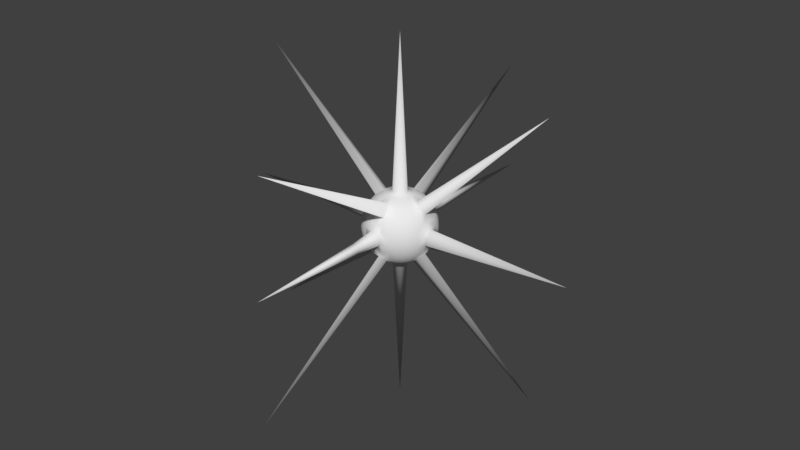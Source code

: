 # Source: space_mine.blend  (saved by Blender 2.79.0; exported with 4.5.12 LTS)
import bpy
from mathutils import Matrix  # noqa: F401  (used for matrix-valued properties, if any)

bpy.ops.wm.read_factory_settings(use_empty=True)
scene = bpy.context.scene
scene.name = 'Scene'

# ---- collections
col_collection_1 = bpy.data.collections.new('Collection 1'); scene.collection.children.link(col_collection_1)

# ---- world
world_world = bpy.data.worlds.new('World'); scene.world = world_world
world_world.color = (0.05088, 0.05088, 0.05088)
world_world.use_sun_shadow = False
world_world.sun_shadow_jitter_overblur = 0.0
world_world.cycles.sampling_method = 'MANUAL'

# ---- meshes
me_sphere = bpy.data.meshes.new('Sphere')
me_sphere.from_pydata([(0.03806, 0.1913, 0.9808), (0.07466, 0.3753, 0.9239), (0.1084, 0.5449, 0.8315), (0.1379, 0.6935, 0.7071), (0.1622, 0.8155, 0.5556), (0.1802, 0.9061, 0.3827), (0.1913, 0.9619, 0.1951), (0.1951, 0.9808, 7.55e-08), (0.1913, 0.9619, -0.1951), (0.1802, 0.9061, -0.3827), (0.1622, 0.8155, -0.5556), (0.1379, 0.6935, -0.7071), (0.1084, 0.5449, -0.8315), (0.07466, 0.3753, -0.9239), (0.03806, 0.1913, -0.9808), (0.07466, 0.1802, 0.9808), (0.1464, 0.3536, 0.9239), (0.2126, 0.5133, 0.8315), (0.2706, 0.6533, 0.7071), (0.3182, 0.7682, 0.5556), (0.3536, 0.8536, 0.3827), (0.3753, 0.9061, 0.1951), (0.3827, 0.9239, 7.55e-08), (0.3753, 0.9061, -0.1951), (0.3536, 0.8536, -0.3827), (0.3182, 0.7682, -0.5556), (0.2706, 0.6533, -0.7071), (0.2126, 0.5133, -0.8315), (0.1464, 0.3536, -0.9239), (0.07466, 0.1802, -0.9808), (0.1084, 0.1622, 0.9808), (0.2126, 0.3182, 0.9239), (0.3087, 0.4619, 0.8315), (0.3928, 0.5879, 0.7071), (0.4619, 0.6913, 0.5556), (0.5133, 0.7682, 0.3827), (0.5449, 0.8155, 0.1951), (0.5556, 0.8315, 7.55e-08), (0.5449, 0.8155, -0.1951), (0.5133, 0.7682, -0.3827), (0.4619, 0.6913, -0.5556), (0.3928, 0.5879, -0.7071), (0.3087, 0.4619, -0.8315), (0.2126, 0.3182, -0.9239), (0.1084, 0.1622, -0.9808), (0.1379, 0.1379, 0.9808), (0.2706, 0.2706, 0.9239), (0.3928, 0.3928, 0.8315), (0.5, 0.5, 0.7071), (0.5879, 0.5879, 0.5556), (0.6533, 0.6533, 0.3827), (0.6935, 0.6935, 0.1951), (0.7071, 0.7071, 7.55e-08), (0.6935, 0.6935, -0.1951), (0.6533, 0.6533, -0.3827), (0.5879, 0.5879, -0.5556), (0.5, 0.5, -0.7071), (0.3928, 0.3928, -0.8315), (0.2706, 0.2706, -0.9239), (0.1379, 0.1379, -0.9808), (0.1622, 0.1084, 0.9808), (0.3182, 0.2126, 0.9239), (0.4619, 0.3087, 0.8315), (0.5879, 0.3928, 0.7071), (0.6913, 0.4619, 0.5556), (0.7682, 0.5133, 0.3827), (0.8155, 0.5449, 0.1951), (0.8315, 0.5556, 7.55e-08), (0.8155, 0.5449, -0.1951), (0.7682, 0.5133, -0.3827), (0.6913, 0.4619, -0.5556), (0.5879, 0.3928, -0.7071), (0.4619, 0.3087, -0.8315), (0.3182, 0.2126, -0.9239), (0.1622, 0.1084, -0.9808), (0.1802, 0.07466, 0.9808), (0.3536, 0.1464, 0.9239), (0.5133, 0.2126, 0.8315), (0.6533, 0.2706, 0.7071), (0.7682, 0.3182, 0.5556), (0.8536, 0.3536, 0.3827), (0.9061, 0.3753, 0.1951), (0.9239, 0.3827, 7.55e-08), (0.9061, 0.3753, -0.1951), (0.8536, 0.3536, -0.3827), (0.7682, 0.3182, -0.5556), (0.6533, 0.2706, -0.7071), (0.5133, 0.2126, -0.8315), (0.3536, 0.1464, -0.9239), (0.1802, 0.07466, -0.9808), (0.1913, 0.03806, 0.9808), (0.3753, 0.07466, 0.9239), (0.5449, 0.1084, 0.8315), (0.6935, 0.1379, 0.7071), (0.8155, 0.1622, 0.5556), (0.9061, 0.1802, 0.3827), (0.9619, 0.1913, 0.1951), (0.9808, 0.1951, 7.55e-08), (0.9619, 0.1913, -0.1951), (0.9061, 0.1802, -0.3827), (0.8155, 0.1622, -0.5556), (0.6935, 0.1379, -0.7071), (0.5449, 0.1084, -0.8315), (0.3753, 0.07466, -0.9239), (0.1913, 0.03806, -0.9808), (-0.1913, 0.03806, 0.9808), (-0.3753, 0.07466, 0.9239), (-0.5449, 0.1084, 0.8315), (-0.6935, 0.1379, 0.7071), (-0.8155, 0.1622, 0.5556), (-0.9061, 0.1802, 0.3827), (-0.9619, 0.1913, 0.1951), (-0.9808, 0.1951, 7.55e-08), (-0.9619, 0.1913, -0.1951), (-0.9061, 0.1802, -0.3827), (-0.8155, 0.1622, -0.5556), (-0.6935, 0.1379, -0.7071), (-0.5449, 0.1084, -0.8315), (-0.3753, 0.07466, -0.9239), (-0.1913, 0.03806, -0.9808), (-0.1802, 0.07466, 0.9808), (-0.3536, 0.1464, 0.9239), (-0.5133, 0.2126, 0.8315), (-0.6533, 0.2706, 0.7071), (-0.7682, 0.3182, 0.5556), (-0.8536, 0.3536, 0.3827), (-0.9061, 0.3753, 0.1951), (-0.9239, 0.3827, 7.55e-08), (-0.9061, 0.3753, -0.1951), (-0.8536, 0.3536, -0.3827), (-0.7682, 0.3182, -0.5556), (-0.6533, 0.2706, -0.7071), (-0.5133, 0.2126, -0.8315), (-0.3536, 0.1464, -0.9239), (-0.1802, 0.07466, -0.9808), (-0.1622, 0.1084, 0.9808), (-0.3182, 0.2126, 0.9239), (-0.4619, 0.3087, 0.8315), (-0.5879, 0.3928, 0.7071), (-0.6913, 0.4619, 0.5556), (-0.7682, 0.5133, 0.3827), (-0.8155, 0.5449, 0.1951), (-0.8315, 0.5556, 7.55e-08), (-0.8155, 0.5449, -0.1951), (-0.7682, 0.5133, -0.3827), (-0.6913, 0.4619, -0.5556), (-0.5879, 0.3928, -0.7071), (-0.4619, 0.3087, -0.8315), (-0.3182, 0.2126, -0.9239), (-0.1622, 0.1084, -0.9808), (-0.1379, 0.1379, 0.9808), (-0.2706, 0.2706, 0.9239), (-0.3928, 0.3928, 0.8315), (-0.5, 0.5, 0.7071), (-0.5879, 0.5879, 0.5556), (-0.6533, 0.6533, 0.3827), (-0.6935, 0.6935, 0.1951), (-0.7071, 0.7071, 7.55e-08), (-0.6935, 0.6935, -0.1951), (-0.6533, 0.6533, -0.3827), (-0.5879, 0.5879, -0.5556), (-0.5, 0.5, -0.7071), (-0.3928, 0.3928, -0.8315), (-0.2706, 0.2706, -0.9239), (-0.1379, 0.1379, -0.9808), (-0.1084, 0.1622, 0.9808), (-0.2126, 0.3182, 0.9239), (-0.3087, 0.4619, 0.8315), (-0.3928, 0.5879, 0.7071), (-0.4619, 0.6913, 0.5556), (-0.5133, 0.7682, 0.3827), (-0.5449, 0.8155, 0.1951), (-0.5556, 0.8315, 7.55e-08), (-0.5449, 0.8155, -0.1951), (-0.5133, 0.7682, -0.3827), (-0.4619, 0.6913, -0.5556), (-0.3928, 0.5879, -0.7071), (-0.3087, 0.4619, -0.8315), (-0.2126, 0.3182, -0.9239), (-0.1084, 0.1622, -0.9808), (-0.07466, 0.1802, 0.9808), (-0.1464, 0.3536, 0.9239), (-0.2126, 0.5133, 0.8315), (-0.2706, 0.6533, 0.7071), (-0.3182, 0.7682, 0.5556), (-0.3536, 0.8536, 0.3827), (-0.3753, 0.9061, 0.1951), (-0.3827, 0.9239, 7.55e-08), (-0.3753, 0.9061, -0.1951), (-0.3536, 0.8536, -0.3827), (-0.3182, 0.7682, -0.5556), (-0.2706, 0.6533, -0.7071), (-0.2126, 0.5133, -0.8315), (-0.1464, 0.3536, -0.9239), (-0.07466, 0.1802, -0.9808), (-0.03806, 0.1913, 0.9808), (-0.07466, 0.3753, 0.9239), (-0.1084, 0.5449, 0.8315), (-0.1379, 0.6935, 0.7071), (-0.1622, 0.8155, 0.5556), (-0.1802, 0.9061, 0.3827), (-0.1913, 0.9619, 0.1951), (-0.1951, 0.9808, 7.55e-08), (-0.1913, 0.9619, -0.1951), (-0.1802, 0.9061, -0.3827), (-0.1622, 0.8155, -0.5556), (-0.1379, 0.6935, -0.7071), (-0.1084, 0.5449, -0.8315), (-0.07466, 0.3753, -0.9239), (-0.03806, 0.1913, -0.9808), (3.749e-08, 0.1951, 0.9808), (7.847e-08, 0.3827, 0.9239), (1.083e-07, 0.5556, 0.8315), (1.53e-07, 4.77, 3.048), (2.722e-07, 0.8315, 0.5556), (6.357e-08, 0.9239, 0.3827), (2.573e-07, 0.9808, 0.1951), (2.573e-07, 0.9808, -0.1951), (6.357e-08, 0.9239, -0.3827), (2.722e-07, 0.8315, -0.5556), (1.53e-07, 5.023, -3.38), (1.232e-07, 0.5556, -0.8315), (7.847e-08, 0.3827, -0.9239), (1.514e-08, 0.1951, -0.9808), (0.1932, 0.9714, 0.09755), (0.1932, 0.9714, -0.09755), (-0.1932, 0.9714, 0.09755), (-0.1932, 0.9714, -0.09755), (2.647e-07, 1.729, 0.09755), (2.647e-07, 1.729, -0.09755), (-0.09567, 0.9714, -0.1951), (-0.09754, 1.729, 7.55e-08), (-0.09567, 0.9714, 0.1951), (0.09567, 0.9714, -0.1951), (0.09755, 1.729, 7.55e-08), (0.09567, 0.9714, 0.1951), (-0.09661, 1.72, 0.09755), (-0.09661, 1.72, -0.09755), (0.09661, 1.72, 0.09755), (0.09661, 1.72, -0.09755), (-1.576e-06, 5.027, 7.451e-08), (0.0, 0.0, -5.136), (0.03806, -0.1913, 0.9808), (0.07466, -0.3753, 0.9239), (0.1084, -0.5449, 0.8315), (0.1379, -0.6935, 0.7071), (0.1622, -0.8155, 0.5556), (0.1802, -0.9061, 0.3827), (0.1913, -0.9619, 0.1951), (0.1951, -0.9808, 7.55e-08), (0.1913, -0.9619, -0.1951), (0.1802, -0.9061, -0.3827), (0.1622, -0.8155, -0.5556), (0.1379, -0.6935, -0.7071), (0.1084, -0.5449, -0.8315), (0.07466, -0.3753, -0.9239), (0.03806, -0.1913, -0.9808), (0.07466, -0.1802, 0.9808), (0.1464, -0.3536, 0.9239), (0.2126, -0.5133, 0.8315), (0.2706, -0.6533, 0.7071), (0.3182, -0.7682, 0.5556), (0.3536, -0.8536, 0.3827), (0.3753, -0.9061, 0.1951), (0.3827, -0.9239, 7.55e-08), (0.3753, -0.9061, -0.1951), (0.3536, -0.8536, -0.3827), (0.3182, -0.7682, -0.5556), (0.2706, -0.6533, -0.7071), (0.2126, -0.5133, -0.8315), (0.1464, -0.3536, -0.9239), (0.07466, -0.1802, -0.9808), (0.1084, -0.1622, 0.9808), (0.2126, -0.3182, 0.9239), (0.3087, -0.4619, 0.8315), (0.3928, -0.5879, 0.7071), (0.4619, -0.6913, 0.5556), (0.5133, -0.7682, 0.3827), (0.5449, -0.8155, 0.1951), (0.5556, -0.8315, 7.55e-08), (0.5449, -0.8155, -0.1951), (0.5133, -0.7682, -0.3827), (0.4619, -0.6913, -0.5556), (0.3928, -0.5879, -0.7071), (0.3087, -0.4619, -0.8315), (0.2126, -0.3182, -0.9239), (0.1084, -0.1622, -0.9808), (0.1379, -0.1379, 0.9808), (0.2706, -0.2706, 0.9239), (0.3928, -0.3928, 0.8315), (0.5, -0.5, 0.7071), (0.5879, -0.5879, 0.5556), (0.6533, -0.6533, 0.3827), (0.6935, -0.6935, 0.1951), (0.7071, -0.7071, 7.55e-08), (0.6935, -0.6935, -0.1951), (0.6533, -0.6533, -0.3827), (0.5879, -0.5879, -0.5556), (0.5, -0.5, -0.7071), (0.3928, -0.3928, -0.8315), (0.2706, -0.2706, -0.9239), (0.1379, -0.1379, -0.9808), (0.1622, -0.1084, 0.9808), (0.3182, -0.2126, 0.9239), (0.4619, -0.3087, 0.8315), (0.5879, -0.3928, 0.7071), (0.6913, -0.4619, 0.5556), (0.7682, -0.5133, 0.3827), (0.8155, -0.5449, 0.1951), (0.8315, -0.5556, 7.55e-08), (0.8155, -0.5449, -0.1951), (0.7682, -0.5133, -0.3827), (0.6913, -0.4619, -0.5556), (0.5879, -0.3928, -0.7071), (0.4619, -0.3087, -0.8315), (0.3182, -0.2126, -0.9239), (0.1622, -0.1084, -0.9808), (0.1802, -0.07466, 0.9808), (0.3536, -0.1464, 0.9239), (0.5133, -0.2126, 0.8315), (0.6533, -0.2706, 0.7071), (0.7682, -0.3182, 0.5556), (0.8536, -0.3536, 0.3827), (0.9061, -0.3753, 0.1951), (0.9239, -0.3827, 7.55e-08), (0.9061, -0.3753, -0.1951), (0.8536, -0.3536, -0.3827), (0.7682, -0.3182, -0.5556), (0.6533, -0.2706, -0.7071), (0.5133, -0.2126, -0.8315), (0.3536, -0.1464, -0.9239), (0.1802, -0.07466, -0.9808), (0.1913, -0.03806, 0.9808), (0.3753, -0.07466, 0.9239), (0.5449, -0.1084, 0.8315), (0.6935, -0.1379, 0.7071), (0.8155, -0.1622, 0.5556), (0.9061, -0.1802, 0.3827), (0.9619, -0.1913, 0.1951), (0.9808, -0.1951, 7.55e-08), (0.9619, -0.1913, -0.1951), (0.9061, -0.1802, -0.3827), (0.8155, -0.1622, -0.5556), (0.6935, -0.1379, -0.7071), (0.5449, -0.1084, -0.8315), (0.3753, -0.07466, -0.9239), (0.1913, -0.03806, -0.9808), (0.1951, 0.0, 0.9808), (0.3827, 0.0, 0.9239), (0.5556, 0.0, 0.8315), (4.232, 0.0, 3.995), (0.8315, 0.0, 0.5556), (0.9239, 0.0, 0.3827), (0.9808, 0.0, 0.1951), (5.0, 0.0, 7.55e-08), (0.9808, 0.0, -0.1951), (0.9239, 0.0, -0.3827), (0.8315, 0.0, -0.5556), (4.217, 0.0, -3.551), (0.5556, 0.0, -0.8315), (0.3827, 0.0, -0.9239), (0.1951, 0.0, -0.9808), (-1.247e-07, 0.0, 5.117), (-0.1951, 0.0, 0.9808), (-0.3827, 0.0, 0.9239), (-0.5556, 0.0, 0.8315), (-4.232, 0.0, 3.995), (-0.8315, 0.0, 0.5556), (-0.9239, 0.0, 0.3827), (-0.9808, 0.0, 0.1951), (-5.0, 0.0, 7.55e-08), (-0.9808, 0.0, -0.1951), (-0.9239, 0.0, -0.3827), (-0.8315, 0.0, -0.5556), (-4.217, 0.0, -3.551), (-0.5556, 0.0, -0.8315), (-0.3827, 0.0, -0.9239), (-0.1951, 0.0, -0.9808), (-0.1913, -0.03806, 0.9808), (-0.3753, -0.07466, 0.9239), (-0.5449, -0.1084, 0.8315), (-0.6935, -0.1379, 0.7071), (-0.8155, -0.1622, 0.5556), (-0.9061, -0.1802, 0.3827), (-0.9619, -0.1913, 0.1951), (-0.9808, -0.1951, 7.55e-08), (-0.9619, -0.1913, -0.1951), (-0.9061, -0.1802, -0.3827), (-0.8155, -0.1622, -0.5556), (-0.6935, -0.1379, -0.7071), (-0.5449, -0.1084, -0.8315), (-0.3753, -0.07466, -0.9239), (-0.1913, -0.03806, -0.9808), (-0.1802, -0.07466, 0.9808), (-0.3536, -0.1464, 0.9239), (-0.5133, -0.2126, 0.8315), (-0.6533, -0.2706, 0.7071), (-0.7682, -0.3182, 0.5556), (-0.8536, -0.3536, 0.3827), (-0.9061, -0.3753, 0.1951), (-0.9239, -0.3827, 7.55e-08), (-0.9061, -0.3753, -0.1951), (-0.8536, -0.3536, -0.3827), (-0.7682, -0.3182, -0.5556), (-0.6533, -0.2706, -0.7071), (-0.5133, -0.2126, -0.8315), (-0.3536, -0.1464, -0.9239), (-0.1802, -0.07466, -0.9808), (-0.1622, -0.1084, 0.9808), (-0.3182, -0.2126, 0.9239), (-0.4619, -0.3087, 0.8315), (-0.5879, -0.3928, 0.7071), (-0.6913, -0.4619, 0.5556), (-0.7682, -0.5133, 0.3827), (-0.8155, -0.5449, 0.1951), (-0.8315, -0.5556, 7.55e-08), (-0.8155, -0.5449, -0.1951), (-0.7682, -0.5133, -0.3827), (-0.6913, -0.4619, -0.5556), (-0.5879, -0.3928, -0.7071), (-0.4619, -0.3087, -0.8315), (-0.3182, -0.2126, -0.9239), (-0.1622, -0.1084, -0.9808), (-0.1379, -0.1379, 0.9808), (-0.2706, -0.2706, 0.9239), (-0.3928, -0.3928, 0.8315), (-0.5, -0.5, 0.7071), (-0.5879, -0.5879, 0.5556), (-0.6533, -0.6533, 0.3827), (-0.6935, -0.6935, 0.1951), (-0.7071, -0.7071, 7.55e-08), (-0.6935, -0.6935, -0.1951), (-0.6533, -0.6533, -0.3827), (-0.5879, -0.5879, -0.5556), (-0.5, -0.5, -0.7071), (-0.3928, -0.3928, -0.8315), (-0.2706, -0.2706, -0.9239), (-0.1379, -0.1379, -0.9808), (-0.1084, -0.1622, 0.9808), (-0.2126, -0.3182, 0.9239), (-0.3087, -0.4619, 0.8315), (-0.3928, -0.5879, 0.7071), (-0.4619, -0.6913, 0.5556), (-0.5133, -0.7682, 0.3827), (-0.5449, -0.8155, 0.1951), (-0.5556, -0.8315, 7.55e-08), (-0.5449, -0.8155, -0.1951), (-0.5133, -0.7682, -0.3827), (-0.4619, -0.6913, -0.5556), (-0.3928, -0.5879, -0.7071), (-0.3087, -0.4619, -0.8315), (-0.2126, -0.3182, -0.9239), (-0.1084, -0.1622, -0.9808), (-0.07466, -0.1802, 0.9808), (-0.1464, -0.3536, 0.9239), (-0.2126, -0.5133, 0.8315), (-0.2706, -0.6533, 0.7071), (-0.3182, -0.7682, 0.5556), (-0.3536, -0.8536, 0.3827), (-0.3753, -0.9061, 0.1951), (-0.3827, -0.9239, 7.55e-08), (-0.3753, -0.9061, -0.1951), (-0.3536, -0.8536, -0.3827), (-0.3182, -0.7682, -0.5556), (-0.2706, -0.6533, -0.7071), (-0.2126, -0.5133, -0.8315), (-0.1464, -0.3536, -0.9239), (-0.07466, -0.1802, -0.9808), (-0.03806, -0.1913, 0.9808), (-0.07466, -0.3753, 0.9239), (-0.1084, -0.5449, 0.8315), (-0.1379, -0.6935, 0.7071), (-0.1622, -0.8155, 0.5556), (-0.1802, -0.9061, 0.3827), (-0.1913, -0.9619, 0.1951), (-0.1951, -0.9808, 7.55e-08), (-0.1913, -0.9619, -0.1951), (-0.1802, -0.9061, -0.3827), (-0.1622, -0.8155, -0.5556), (-0.1379, -0.6935, -0.7071), (-0.1084, -0.5449, -0.8315), (-0.07466, -0.3753, -0.9239), (-0.03806, -0.1913, -0.9808), (3.749e-08, -0.1951, 0.9808), (7.847e-08, -0.3827, 0.9239), (1.083e-07, -0.5556, 0.8315), (1.53e-07, -4.77, 3.048), (2.722e-07, -0.8315, 0.5556), (6.357e-08, -0.9239, 0.3827), (2.573e-07, -0.9808, 0.1951), (2.573e-07, -0.9808, -0.1951), (6.357e-08, -0.9239, -0.3827), (2.722e-07, -0.8315, -0.5556), (1.53e-07, -5.023, -3.38), (1.232e-07, -0.5556, -0.8315), (7.847e-08, -0.3827, -0.9239), (1.514e-08, -0.1951, -0.9808), (0.1932, -0.9714, 0.09755), (0.1932, -0.9714, -0.09755), (-0.1932, -0.9714, 0.09755), (-0.1932, -0.9714, -0.09755), (2.647e-07, -1.729, 0.09755), (2.647e-07, -1.729, -0.09755), (-0.09567, -0.9714, -0.1951), (-0.09754, -1.729, 7.55e-08), (-0.09567, -0.9714, 0.1951), (0.09567, -0.9714, -0.1951), (0.09755, -1.729, 7.55e-08), (0.09567, -0.9714, 0.1951), (-0.09661, -1.72, 0.09755), (-0.09661, -1.72, -0.09755), (0.09661, -1.72, 0.09755), (0.09661, -1.72, -0.09755), (-1.576e-06, -5.027, 7.451e-08)], [], [(241, 223, 14), (239, 234, 7, 225), (211, 210, 0, 1), (218, 217, 233, 8, 9), (212, 211, 1, 2), (219, 218, 9, 10), (213, 212, 2, 3), (220, 219, 10, 11), (214, 213, 3, 4), (221, 220, 11, 12), (215, 214, 4, 5), (222, 221, 12, 13), (216, 215, 5, 6, 235), (223, 222, 13, 14), (238, 235, 224), (210, 362, 0), (14, 13, 28, 29), (7, 224, 6, 21, 22), (0, 362, 15), (241, 14, 29), (8, 225, 7, 22, 23), (1, 0, 15, 16), (9, 8, 23, 24), (2, 1, 16, 17), (10, 9, 24, 25), (3, 2, 17, 18), (11, 10, 25, 26), (4, 3, 18, 19), (12, 11, 26, 27), (5, 4, 19, 20), (13, 12, 27, 28), (6, 5, 20, 21), (18, 17, 32, 33), (26, 25, 40, 41), (19, 18, 33, 34), (27, 26, 41, 42), (20, 19, 34, 35), (28, 27, 42, 43), (21, 20, 35, 36), (29, 28, 43, 44), (22, 21, 36, 37), (15, 362, 30), (241, 29, 44), (23, 22, 37, 38), (16, 15, 30, 31), (24, 23, 38, 39), (17, 16, 31, 32), (25, 24, 39, 40), (37, 36, 51, 52), (30, 362, 45), (241, 44, 59), (38, 37, 52, 53), (31, 30, 45, 46), (39, 38, 53, 54), (32, 31, 46, 47), (40, 39, 54, 55), (33, 32, 47, 48), (41, 40, 55, 56), (34, 33, 48, 49), (42, 41, 56, 57), (35, 34, 49, 50), (43, 42, 57, 58), (36, 35, 50, 51), (44, 43, 58, 59), (56, 55, 70, 71), (49, 48, 63, 64), (57, 56, 71, 72), (50, 49, 64, 65), (58, 57, 72, 73), (51, 50, 65, 66), (59, 58, 73, 74), (52, 51, 66, 67), (45, 362, 60), (241, 59, 74), (53, 52, 67, 68), (46, 45, 60, 61), (54, 53, 68, 69), (47, 46, 61, 62), (55, 54, 69, 70), (48, 47, 62, 63), (241, 74, 89), (68, 67, 82, 83), (61, 60, 75, 76), (69, 68, 83, 84), (62, 61, 76, 77), (70, 69, 84, 85), (63, 62, 77, 78), (71, 70, 85, 86), (64, 63, 78, 79), (72, 71, 86, 87), (65, 64, 79, 80), (73, 72, 87, 88), (66, 65, 80, 81), (74, 73, 88, 89), (67, 66, 81, 82), (60, 362, 75), (87, 86, 101, 102), (80, 79, 94, 95), (88, 87, 102, 103), (81, 80, 95, 96), (89, 88, 103, 104), (82, 81, 96, 97), (75, 362, 90), (241, 89, 104), (83, 82, 97, 98), (76, 75, 90, 91), (84, 83, 98, 99), (77, 76, 91, 92), (85, 84, 99, 100), (78, 77, 92, 93), (86, 85, 100, 101), (79, 78, 93, 94), (91, 90, 347, 348), (99, 98, 355, 356), (92, 91, 348, 349), (100, 99, 356, 357), (93, 92, 349, 350), (101, 100, 357, 358), (94, 93, 350, 351), (102, 101, 358, 359), (95, 94, 351, 352), (103, 102, 359, 360), (96, 95, 352, 353), (104, 103, 360, 361), (97, 96, 353, 354), (90, 362, 347), (241, 104, 361), (98, 97, 354, 355), (373, 372, 114, 115), (366, 365, 107, 108), (374, 373, 115, 116), (367, 366, 108, 109), (375, 374, 116, 117), (368, 367, 109, 110), (376, 375, 117, 118), (369, 368, 110, 111), (377, 376, 118, 119), (370, 369, 111, 112), (363, 362, 105), (241, 377, 119), (371, 370, 112, 113), (364, 363, 105, 106), (372, 371, 113, 114), (365, 364, 106, 107), (119, 118, 133, 134), (112, 111, 126, 127), (105, 362, 120), (241, 119, 134), (113, 112, 127, 128), (106, 105, 120, 121), (114, 113, 128, 129), (107, 106, 121, 122), (115, 114, 129, 130), (108, 107, 122, 123), (116, 115, 130, 131), (109, 108, 123, 124), (117, 116, 131, 132), (110, 109, 124, 125), (118, 117, 132, 133), (111, 110, 125, 126), (123, 122, 137, 138), (131, 130, 145, 146), (124, 123, 138, 139), (132, 131, 146, 147), (125, 124, 139, 140), (133, 132, 147, 148), (126, 125, 140, 141), (134, 133, 148, 149), (127, 126, 141, 142), (120, 362, 135), (241, 134, 149), (128, 127, 142, 143), (121, 120, 135, 136), (129, 128, 143, 144), (122, 121, 136, 137), (130, 129, 144, 145), (142, 141, 156, 157), (135, 362, 150), (241, 149, 164), (143, 142, 157, 158), (136, 135, 150, 151), (144, 143, 158, 159), (137, 136, 151, 152), (145, 144, 159, 160), (138, 137, 152, 153), (146, 145, 160, 161), (139, 138, 153, 154), (147, 146, 161, 162), (140, 139, 154, 155), (148, 147, 162, 163), (141, 140, 155, 156), (149, 148, 163, 164), (161, 160, 175, 176), (154, 153, 168, 169), (162, 161, 176, 177), (155, 154, 169, 170), (163, 162, 177, 178), (156, 155, 170, 171), (164, 163, 178, 179), (157, 156, 171, 172), (150, 362, 165), (241, 164, 179), (158, 157, 172, 173), (151, 150, 165, 166), (159, 158, 173, 174), (152, 151, 166, 167), (160, 159, 174, 175), (153, 152, 167, 168), (165, 362, 180), (241, 179, 194), (173, 172, 187, 188), (166, 165, 180, 181), (174, 173, 188, 189), (167, 166, 181, 182), (175, 174, 189, 190), (168, 167, 182, 183), (176, 175, 190, 191), (169, 168, 183, 184), (177, 176, 191, 192), (170, 169, 184, 185), (178, 177, 192, 193), (171, 170, 185, 186), (179, 178, 193, 194), (172, 171, 186, 187), (184, 183, 198, 199), (192, 191, 206, 207), (185, 184, 199, 200), (193, 192, 207, 208), (186, 185, 200, 201), (194, 193, 208, 209), (187, 186, 201, 226, 202), (180, 362, 195), (241, 194, 209), (188, 187, 202, 227, 203), (181, 180, 195, 196), (189, 188, 203, 204), (182, 181, 196, 197), (190, 189, 204, 205), (183, 182, 197, 198), (191, 190, 205, 206), (231, 236, 240), (196, 195, 210, 211), (204, 203, 230, 217, 218), (197, 196, 211, 212), (205, 204, 218, 219), (198, 197, 212, 213), (206, 205, 219, 220), (199, 198, 213, 214), (207, 206, 220, 221), (200, 199, 214, 215), (208, 207, 221, 222), (201, 200, 215, 216, 232), (209, 208, 222, 223), (236, 232, 216, 228), (195, 362, 210), (241, 209, 223), (239, 229, 240), (202, 226, 236, 231), (226, 232, 236), (230, 237, 229, 217), (203, 227, 230), (227, 202, 231, 237), (234, 238, 224, 7), (229, 237, 240), (228, 216, 235, 238), (233, 239, 225), (217, 229, 239, 233), (234, 239, 240), (236, 228, 240), (228, 238, 240), (237, 231, 240), (238, 234, 240), (224, 235, 6), (232, 226, 201), (230, 227, 237), (225, 8, 233), (241, 256, 496), (512, 498, 249, 507), (484, 243, 242, 483), (491, 251, 250, 506, 490), (485, 244, 243, 484), (492, 252, 251, 491), (486, 245, 244, 485), (493, 253, 252, 492), (487, 246, 245, 486), (494, 254, 253, 493), (488, 247, 246, 487), (495, 255, 254, 494), (489, 508, 248, 247, 488), (496, 256, 255, 495), (511, 497, 508), (483, 242, 362), (256, 271, 270, 255), (249, 264, 263, 248, 497), (242, 257, 362), (241, 271, 256), (250, 265, 264, 249, 498), (243, 258, 257, 242), (251, 266, 265, 250), (244, 259, 258, 243), (252, 267, 266, 251), (245, 260, 259, 244), (253, 268, 267, 252), (246, 261, 260, 245), (254, 269, 268, 253), (247, 262, 261, 246), (255, 270, 269, 254), (248, 263, 262, 247), (260, 275, 274, 259), (268, 283, 282, 267), (261, 276, 275, 260), (269, 284, 283, 268), (262, 277, 276, 261), (270, 285, 284, 269), (263, 278, 277, 262), (271, 286, 285, 270), (264, 279, 278, 263), (257, 272, 362), (241, 286, 271), (265, 280, 279, 264), (258, 273, 272, 257), (266, 281, 280, 265), (259, 274, 273, 258), (267, 282, 281, 266), (279, 294, 293, 278), (272, 287, 362), (241, 301, 286), (280, 295, 294, 279), (273, 288, 287, 272), (281, 296, 295, 280), (274, 289, 288, 273), (282, 297, 296, 281), (275, 290, 289, 274), (283, 298, 297, 282), (276, 291, 290, 275), (284, 299, 298, 283), (277, 292, 291, 276), (285, 300, 299, 284), (278, 293, 292, 277), (286, 301, 300, 285), (298, 313, 312, 297), (291, 306, 305, 290), (299, 314, 313, 298), (292, 307, 306, 291), (300, 315, 314, 299), (293, 308, 307, 292), (301, 316, 315, 300), (294, 309, 308, 293), (287, 302, 362), (241, 316, 301), (295, 310, 309, 294), (288, 303, 302, 287), (296, 311, 310, 295), (289, 304, 303, 288), (297, 312, 311, 296), (290, 305, 304, 289), (241, 331, 316), (310, 325, 324, 309), (303, 318, 317, 302), (311, 326, 325, 310), (304, 319, 318, 303), (312, 327, 326, 311), (305, 320, 319, 304), (313, 328, 327, 312), (306, 321, 320, 305), (314, 329, 328, 313), (307, 322, 321, 306), (315, 330, 329, 314), (308, 323, 322, 307), (316, 331, 330, 315), (309, 324, 323, 308), (302, 317, 362), (329, 344, 343, 328), (322, 337, 336, 321), (330, 345, 344, 329), (323, 338, 337, 322), (331, 346, 345, 330), (324, 339, 338, 323), (317, 332, 362), (241, 346, 331), (325, 340, 339, 324), (318, 333, 332, 317), (326, 341, 340, 325), (319, 334, 333, 318), (327, 342, 341, 326), (320, 335, 334, 319), (328, 343, 342, 327), (321, 336, 335, 320), (333, 348, 347, 332), (341, 356, 355, 340), (334, 349, 348, 333), (342, 357, 356, 341), (335, 350, 349, 334), (343, 358, 357, 342), (336, 351, 350, 335), (344, 359, 358, 343), (337, 352, 351, 336), (345, 360, 359, 344), (338, 353, 352, 337), (346, 361, 360, 345), (339, 354, 353, 338), (332, 347, 362), (241, 361, 346), (340, 355, 354, 339), (373, 388, 387, 372), (366, 381, 380, 365), (374, 389, 388, 373), (367, 382, 381, 366), (375, 390, 389, 374), (368, 383, 382, 367), (376, 391, 390, 375), (369, 384, 383, 368), (377, 392, 391, 376), (370, 385, 384, 369), (363, 378, 362), (241, 392, 377), (371, 386, 385, 370), (364, 379, 378, 363), (372, 387, 386, 371), (365, 380, 379, 364), (392, 407, 406, 391), (385, 400, 399, 384), (378, 393, 362), (241, 407, 392), (386, 401, 400, 385), (379, 394, 393, 378), (387, 402, 401, 386), (380, 395, 394, 379), (388, 403, 402, 387), (381, 396, 395, 380), (389, 404, 403, 388), (382, 397, 396, 381), (390, 405, 404, 389), (383, 398, 397, 382), (391, 406, 405, 390), (384, 399, 398, 383), (396, 411, 410, 395), (404, 419, 418, 403), (397, 412, 411, 396), (405, 420, 419, 404), (398, 413, 412, 397), (406, 421, 420, 405), (399, 414, 413, 398), (407, 422, 421, 406), (400, 415, 414, 399), (393, 408, 362), (241, 422, 407), (401, 416, 415, 400), (394, 409, 408, 393), (402, 417, 416, 401), (395, 410, 409, 394), (403, 418, 417, 402), (415, 430, 429, 414), (408, 423, 362), (241, 437, 422), (416, 431, 430, 415), (409, 424, 423, 408), (417, 432, 431, 416), (410, 425, 424, 409), (418, 433, 432, 417), (411, 426, 425, 410), (419, 434, 433, 418), (412, 427, 426, 411), (420, 435, 434, 419), (413, 428, 427, 412), (421, 436, 435, 420), (414, 429, 428, 413), (422, 437, 436, 421), (434, 449, 448, 433), (427, 442, 441, 426), (435, 450, 449, 434), (428, 443, 442, 427), (436, 451, 450, 435), (429, 444, 443, 428), (437, 452, 451, 436), (430, 445, 444, 429), (423, 438, 362), (241, 452, 437), (431, 446, 445, 430), (424, 439, 438, 423), (432, 447, 446, 431), (425, 440, 439, 424), (433, 448, 447, 432), (426, 441, 440, 425), (438, 453, 362), (241, 467, 452), (446, 461, 460, 445), (439, 454, 453, 438), (447, 462, 461, 446), (440, 455, 454, 439), (448, 463, 462, 447), (441, 456, 455, 440), (449, 464, 463, 448), (442, 457, 456, 441), (450, 465, 464, 449), (443, 458, 457, 442), (451, 466, 465, 450), (444, 459, 458, 443), (452, 467, 466, 451), (445, 460, 459, 444), (457, 472, 471, 456), (465, 480, 479, 464), (458, 473, 472, 457), (466, 481, 480, 465), (459, 474, 473, 458), (467, 482, 481, 466), (460, 475, 499, 474, 459), (453, 468, 362), (241, 482, 467), (461, 476, 500, 475, 460), (454, 469, 468, 453), (462, 477, 476, 461), (455, 470, 469, 454), (463, 478, 477, 462), (456, 471, 470, 455), (464, 479, 478, 463), (504, 513, 509), (469, 484, 483, 468), (477, 491, 490, 503, 476), (470, 485, 484, 469), (478, 492, 491, 477), (471, 486, 485, 470), (479, 493, 492, 478), (472, 487, 486, 471), (480, 494, 493, 479), (473, 488, 487, 472), (481, 495, 494, 480), (474, 505, 489, 488, 473), (482, 496, 495, 481), (509, 501, 489, 505), (468, 483, 362), (241, 496, 482), (512, 513, 502), (475, 504, 509, 499), (499, 509, 505), (503, 490, 502, 510), (476, 503, 500), (500, 510, 504, 475), (507, 249, 497, 511), (502, 513, 510), (501, 511, 508, 489), (506, 498, 512), (490, 506, 512, 502), (507, 513, 512), (509, 513, 501), (501, 513, 511), (510, 513, 504), (511, 513, 507), (497, 248, 508), (505, 474, 499), (503, 510, 500), (498, 506, 250)])
me_sphere.polygons.foreach_set('use_smooth', [True] * 552)
_uv = me_sphere.uv_layers.new(name='UVMap')
_uv.uv.foreach_set('vector', [0.5647, 0.5226, 0.4858, 0.5874, 0.4747, 0.5707, 0.08596, 0.5026, 0.0883, 0.5136, 0.00417, 0.5271, 0.001472, 0.5167, 0.3234, 0.31, 0.3238, 0.2874, 0.3273, 0.2871, 0.3335, 0.3089, 0.6416, 0.1973, 0.6417, 0.2538, 0.614, 0.2531, 0.5877, 0.2491, 0.5931, 0.1988, 0.3224, 0.3462, 0.3234, 0.31, 0.3335, 0.3089, 0.3467, 0.3427, 0.6341, 0.1429, 0.6416, 0.1973, 0.5931, 0.1988, 0.5886, 0.147, 0.08544, 0.8059, 0.08544, 0.7168, 0.1398, 0.7038, 0.1706, 0.7995, 0.7312, 0.0978, 0.7312, 0.008064, 0.8173, 0.0003097, 0.8201, 0.1042, 0.08544, 0.8919, 0.08544, 0.8059, 0.1706, 0.7995, 0.168, 0.8992, 0.7312, 0.1901, 0.7312, 0.0978, 0.8201, 0.1042, 0.7878, 0.2038, 0.5075, 0.4052, 0.4554, 0.4205, 0.4407, 0.3777, 0.4895, 0.3612, 0.4946, 0.01954, 0.5412, 0.03612, 0.5294, 0.0612, 0.4879, 0.03653, 0.558, 0.3823, 0.5075, 0.4052, 0.4895, 0.3612, 0.5318, 0.336, 0.546, 0.3578, 0.4474, 0.009051, 0.4946, 0.01954, 0.4879, 0.03653, 0.4445, 0.01802, 0.08846, 0.5248, 0.008344, 0.5523, 0.004811, 0.5377, 0.6124, 0.6363, 0.5644, 0.7261, 0.594, 0.6287, 0.4445, 0.01802, 0.4879, 0.03653, 0.4787, 0.0512, 0.4401, 0.02623, 0.5715, 0.3003, 0.5528, 0.3196, 0.5318, 0.336, 0.5032, 0.3034, 0.5282, 0.273, 0.594, 0.6287, 0.5644, 0.7261, 0.5744, 0.6248, 0.5647, 0.5226, 0.4747, 0.5707, 0.467, 0.5523, 0.5877, 0.2491, 0.5812, 0.2754, 0.5715, 0.3003, 0.5282, 0.273, 0.5443, 0.2367, 0.3335, 0.3089, 0.3273, 0.2871, 0.3306, 0.2857, 0.342, 0.304, 0.5931, 0.1988, 0.5877, 0.2491, 0.5443, 0.2367, 0.5514, 0.1975, 0.3467, 0.3427, 0.3335, 0.3089, 0.342, 0.304, 0.362, 0.3256, 0.5886, 0.147, 0.5931, 0.1988, 0.5514, 0.1975, 0.5491, 0.1563, 0.388, 0.3704, 0.3467, 0.3427, 0.362, 0.3256, 0.3959, 0.3395, 0.5649, 0.0988, 0.5886, 0.147, 0.5491, 0.1563, 0.5354, 0.116, 0.4407, 0.3777, 0.388, 0.3704, 0.3959, 0.3395, 0.435, 0.3392, 0.5294, 0.0612, 0.5649, 0.0988, 0.5354, 0.116, 0.5111, 0.08011, 0.4895, 0.3612, 0.4407, 0.3777, 0.435, 0.3392, 0.4715, 0.3257, 0.4879, 0.03653, 0.5294, 0.0612, 0.5111, 0.08011, 0.4787, 0.0512, 0.5318, 0.336, 0.4895, 0.3612, 0.4715, 0.3257, 0.5032, 0.3034, 0.3959, 0.3395, 0.362, 0.3256, 0.3697, 0.3101, 0.398, 0.3154, 0.5354, 0.116, 0.5491, 0.1563, 0.5177, 0.1612, 0.5095, 0.1269, 0.435, 0.3392, 0.3959, 0.3395, 0.398, 0.3154, 0.4279, 0.311, 0.5111, 0.08011, 0.5354, 0.116, 0.5095, 0.1269, 0.4928, 0.09375, 0.4715, 0.3257, 0.435, 0.3392, 0.4279, 0.311, 0.4554, 0.2983, 0.4787, 0.0512, 0.5111, 0.08011, 0.4928, 0.09375, 0.4678, 0.06323, 0.5032, 0.3034, 0.4715, 0.3257, 0.4554, 0.2983, 0.4791, 0.2791, 0.4401, 0.02623, 0.4787, 0.0512, 0.4678, 0.06323, 0.4344, 0.03349, 0.5282, 0.273, 0.5032, 0.3034, 0.4791, 0.2791, 0.4979, 0.2547, 0.5744, 0.6248, 0.5644, 0.7261, 0.5544, 0.6248, 0.5647, 0.5226, 0.467, 0.5523, 0.4631, 0.5326, 0.5443, 0.2367, 0.5282, 0.273, 0.4979, 0.2547, 0.511, 0.2262, 0.342, 0.304, 0.3306, 0.2857, 0.3335, 0.2835, 0.3482, 0.2974, 0.5514, 0.1975, 0.5443, 0.2367, 0.511, 0.2262, 0.5178, 0.1947, 0.362, 0.3256, 0.342, 0.304, 0.3482, 0.2974, 0.3697, 0.3101, 0.5491, 0.1563, 0.5514, 0.1975, 0.5178, 0.1947, 0.5177, 0.1612, 0.4979, 0.2547, 0.4791, 0.2791, 0.4591, 0.2607, 0.4737, 0.2405, 0.5544, 0.6248, 0.5644, 0.7261, 0.5349, 0.6287, 0.5647, 0.5226, 0.4631, 0.5326, 0.4631, 0.5126, 0.511, 0.2262, 0.4979, 0.2547, 0.4737, 0.2405, 0.4842, 0.2172, 0.3482, 0.2974, 0.3335, 0.2835, 0.3357, 0.2808, 0.3522, 0.2903, 0.5178, 0.1947, 0.511, 0.2262, 0.4842, 0.2172, 0.4904, 0.1914, 0.3697, 0.3101, 0.3482, 0.2974, 0.3522, 0.2903, 0.3729, 0.2964, 0.5177, 0.1612, 0.5178, 0.1947, 0.4904, 0.1914, 0.4915, 0.1635, 0.398, 0.3154, 0.3697, 0.3101, 0.3729, 0.2964, 0.3965, 0.2964, 0.5095, 0.1269, 0.5177, 0.1612, 0.4915, 0.1635, 0.4868, 0.1339, 0.4279, 0.311, 0.398, 0.3154, 0.3965, 0.2964, 0.4199, 0.2897, 0.4928, 0.09375, 0.5095, 0.1269, 0.4868, 0.1339, 0.4753, 0.1036, 0.4554, 0.2983, 0.4279, 0.311, 0.4199, 0.2897, 0.4411, 0.2774, 0.4678, 0.06323, 0.4928, 0.09375, 0.4753, 0.1036, 0.4561, 0.07286, 0.4791, 0.2791, 0.4554, 0.2983, 0.4411, 0.2774, 0.4591, 0.2607, 0.4344, 0.03349, 0.4678, 0.06323, 0.4561, 0.07286, 0.4278, 0.03973, 0.4868, 0.1339, 0.4915, 0.1635, 0.4693, 0.1642, 0.4668, 0.1384, 0.4199, 0.2897, 0.3965, 0.2964, 0.393, 0.2811, 0.4115, 0.2731, 0.4753, 0.1036, 0.4868, 0.1339, 0.4668, 0.1384, 0.4588, 0.1106, 0.4411, 0.2774, 0.4199, 0.2897, 0.4115, 0.2731, 0.428, 0.2613, 0.4561, 0.07286, 0.4753, 0.1036, 0.4588, 0.1106, 0.4441, 0.08046, 0.4591, 0.2607, 0.4411, 0.2774, 0.428, 0.2613, 0.4421, 0.2466, 0.4278, 0.03973, 0.4561, 0.07286, 0.4441, 0.08046, 0.4204, 0.04498, 0.4737, 0.2405, 0.4591, 0.2607, 0.4421, 0.2466, 0.4535, 0.2293, 0.5349, 0.6287, 0.5644, 0.7261, 0.5164, 0.6363, 0.5647, 0.5226, 0.4631, 0.5126, 0.467, 0.493, 0.4842, 0.2172, 0.4737, 0.2405, 0.4535, 0.2293, 0.4621, 0.2097, 0.3522, 0.2903, 0.3357, 0.2808, 0.3373, 0.2778, 0.3543, 0.2831, 0.4904, 0.1914, 0.4842, 0.2172, 0.4621, 0.2097, 0.4675, 0.188, 0.3729, 0.2964, 0.3522, 0.2903, 0.3543, 0.2831, 0.3733, 0.2846, 0.4915, 0.1635, 0.4904, 0.1914, 0.4675, 0.188, 0.4693, 0.1642, 0.3965, 0.2964, 0.3729, 0.2964, 0.3733, 0.2846, 0.393, 0.2811, 0.5647, 0.5226, 0.467, 0.493, 0.4747, 0.4745, 0.4621, 0.2097, 0.4535, 0.2293, 0.4363, 0.2204, 0.4433, 0.2035, 0.3543, 0.2831, 0.3373, 0.2778, 0.3383, 0.2746, 0.3548, 0.2763, 0.4675, 0.188, 0.4621, 0.2097, 0.4433, 0.2035, 0.448, 0.1848, 0.3733, 0.2846, 0.3543, 0.2831, 0.3548, 0.2763, 0.3719, 0.2744, 0.4693, 0.1642, 0.4675, 0.188, 0.448, 0.1848, 0.4501, 0.1641, 0.393, 0.2811, 0.3733, 0.2846, 0.3719, 0.2744, 0.3882, 0.2688, 0.4668, 0.1384, 0.4693, 0.1642, 0.4501, 0.1641, 0.449, 0.1411, 0.4115, 0.2731, 0.393, 0.2811, 0.3882, 0.2688, 0.4031, 0.26, 0.4588, 0.1106, 0.4668, 0.1384, 0.449, 0.1411, 0.4434, 0.1157, 0.428, 0.2613, 0.4115, 0.2731, 0.4031, 0.26, 0.4161, 0.2488, 0.4441, 0.08046, 0.4588, 0.1106, 0.4434, 0.1157, 0.4322, 0.0864, 0.4421, 0.2466, 0.428, 0.2613, 0.4161, 0.2488, 0.4272, 0.2355, 0.4204, 0.04498, 0.4441, 0.08046, 0.4322, 0.0864, 0.4125, 0.0493, 0.4535, 0.2293, 0.4421, 0.2466, 0.4272, 0.2355, 0.4363, 0.2204, 0.5164, 0.6363, 0.5644, 0.7261, 0.4998, 0.6474, 0.4434, 0.1157, 0.449, 0.1411, 0.4331, 0.1427, 0.4288, 0.1194, 0.4161, 0.2488, 0.4031, 0.26, 0.3947, 0.2496, 0.4051, 0.2389, 0.4322, 0.0864, 0.4434, 0.1157, 0.4288, 0.1194, 0.4204, 0.091, 0.4272, 0.2355, 0.4161, 0.2488, 0.4051, 0.2389, 0.4139, 0.2267, 0.4125, 0.0493, 0.4322, 0.0864, 0.4204, 0.091, 0.4042, 0.05281, 0.4363, 0.2204, 0.4272, 0.2355, 0.4139, 0.2267, 0.4212, 0.2133, 0.4998, 0.6474, 0.5644, 0.7261, 0.4857, 0.6615, 0.5647, 0.5226, 0.4747, 0.4745, 0.4858, 0.4579, 0.4433, 0.2035, 0.4363, 0.2204, 0.4212, 0.2133, 0.4269, 0.1983, 0.3548, 0.2763, 0.3383, 0.2746, 0.3386, 0.2714, 0.3542, 0.2701, 0.448, 0.1848, 0.4433, 0.2035, 0.4269, 0.1983, 0.4309, 0.1817, 0.3719, 0.2744, 0.3548, 0.2763, 0.3542, 0.2701, 0.3691, 0.2657, 0.4501, 0.1641, 0.448, 0.1848, 0.4309, 0.1817, 0.433, 0.1634, 0.3882, 0.2688, 0.3719, 0.2744, 0.3691, 0.2657, 0.3826, 0.2587, 0.449, 0.1411, 0.4501, 0.1641, 0.433, 0.1634, 0.4331, 0.1427, 0.4031, 0.26, 0.3882, 0.2688, 0.3826, 0.2587, 0.3947, 0.2496, 0.3542, 0.2701, 0.3386, 0.2714, 0.3384, 0.2684, 0.3526, 0.2646, 0.4309, 0.1817, 0.4269, 0.1983, 0.4122, 0.1938, 0.4158, 0.179, 0.3691, 0.2657, 0.3542, 0.2701, 0.3526, 0.2646, 0.3654, 0.2585, 0.433, 0.1634, 0.4309, 0.1817, 0.4158, 0.179, 0.4179, 0.1623, 0.7645, 0.8013, 0.6664, 0.7688, 0.6803, 0.7131, 0.7693, 0.7131, 0.266, 0.7038, 0.3646, 0.7072, 0.3566, 0.7889, 0.2712, 0.7889, 0.8663, 0.7973, 0.7645, 0.8013, 0.7693, 0.7131, 0.8577, 0.7131, 0.1712, 0.7351, 0.266, 0.7038, 0.2712, 0.7889, 0.1845, 0.7889, 0.4051, 0.2389, 0.3947, 0.2496, 0.3864, 0.2411, 0.3948, 0.2309, 0.4204, 0.091, 0.4288, 0.1194, 0.415, 0.1223, 0.4089, 0.09451, 0.4139, 0.2267, 0.4051, 0.2389, 0.3948, 0.2309, 0.4021, 0.2197, 0.4042, 0.05281, 0.4204, 0.091, 0.4089, 0.09451, 0.3955, 0.05561, 0.9924, 0.08652, 0.9911, 0.1727, 0.9066, 0.1723, 0.9066, 0.08652, 0.4857, 0.6615, 0.5644, 0.7261, 0.4746, 0.6781, 0.5647, 0.5226, 0.4858, 0.4579, 0.4999, 0.4437, 0.9911, 0.0003085, 0.9924, 0.08652, 0.9066, 0.08652, 0.9066, 0.0007139, 0.2343, 0.1585, 0.2354, 0.1752, 0.2202, 0.1772, 0.2187, 0.1586, 0.7393, 0.2927, 0.8283, 0.2927, 0.8422, 0.3484, 0.7441, 0.3809, 0.7598, 0.8871, 0.6743, 0.8871, 0.6664, 0.8054, 0.765, 0.8019, 0.6509, 0.2927, 0.7393, 0.2927, 0.7441, 0.3809, 0.6423, 0.3769, 0.8464, 0.8871, 0.7598, 0.8871, 0.765, 0.8019, 0.8598, 0.8332, 0.2543, 0.228, 0.2623, 0.2387, 0.2537, 0.2468, 0.2438, 0.2356, 0.2474, 0.0927, 0.2392, 0.119, 0.2258, 0.1154, 0.2365, 0.088, 0.2477, 0.2164, 0.2543, 0.228, 0.2438, 0.2356, 0.2352, 0.2231, 0.2634, 0.05788, 0.2474, 0.0927, 0.2365, 0.088, 0.2562, 0.05359, 0.5493, 0.9139, 0.6351, 0.9139, 0.6355, 0.9985, 0.5493, 0.9997, 0.6542, 0.7741, 0.5644, 0.7261, 0.6619, 0.7557, 0.5647, 0.5226, 0.6294, 0.6015, 0.6128, 0.6126, 0.4635, 0.9139, 0.5493, 0.9139, 0.5493, 0.9997, 0.4631, 0.9984, 0.2951, 0.2637, 0.3092, 0.2681, 0.309, 0.2711, 0.2933, 0.2692, 0.2354, 0.1752, 0.2381, 0.1901, 0.2235, 0.1939, 0.2202, 0.1772, 0.2825, 0.2568, 0.2951, 0.2637, 0.2933, 0.2692, 0.2786, 0.2641, 0.2562, 0.05359, 0.2365, 0.088, 0.2254, 0.08207, 0.2492, 0.04853, 0.2284, 0.2091, 0.2352, 0.2231, 0.2215, 0.2316, 0.213, 0.2159, 0.6619, 0.7557, 0.5644, 0.7261, 0.6658, 0.7361, 0.5647, 0.5226, 0.6128, 0.6126, 0.5943, 0.6203, 0.2235, 0.1939, 0.2284, 0.2091, 0.213, 0.2159, 0.2067, 0.1986, 0.2933, 0.2692, 0.309, 0.2711, 0.3092, 0.2743, 0.2925, 0.2755, 0.2202, 0.1772, 0.2235, 0.1939, 0.2067, 0.1986, 0.2029, 0.1795, 0.2786, 0.2641, 0.2933, 0.2692, 0.2925, 0.2755, 0.2755, 0.2728, 0.2187, 0.1586, 0.2202, 0.1772, 0.2029, 0.1795, 0.2017, 0.1585, 0.2653, 0.2567, 0.2786, 0.2641, 0.2755, 0.2728, 0.2595, 0.2665, 0.22, 0.138, 0.2187, 0.1586, 0.2017, 0.1585, 0.2042, 0.1355, 0.2537, 0.2468, 0.2653, 0.2567, 0.2595, 0.2665, 0.2449, 0.2571, 0.2258, 0.1154, 0.22, 0.138, 0.2042, 0.1355, 0.2116, 0.1103, 0.2438, 0.2356, 0.2537, 0.2468, 0.2449, 0.2571, 0.2323, 0.2453, 0.2365, 0.088, 0.2258, 0.1154, 0.2116, 0.1103, 0.2254, 0.08207, 0.2352, 0.2231, 0.2438, 0.2356, 0.2323, 0.2453, 0.2215, 0.2316, 0.2595, 0.2665, 0.2755, 0.2728, 0.2738, 0.2829, 0.2543, 0.2787, 0.2042, 0.1355, 0.2017, 0.1585, 0.1822, 0.1578, 0.1863, 0.1316, 0.2449, 0.2571, 0.2595, 0.2665, 0.2543, 0.2787, 0.2361, 0.27, 0.2116, 0.1103, 0.2042, 0.1355, 0.1863, 0.1316, 0.1964, 0.1038, 0.2323, 0.2453, 0.2449, 0.2571, 0.2361, 0.27, 0.2199, 0.2576, 0.2254, 0.08207, 0.2116, 0.1103, 0.1964, 0.1038, 0.2141, 0.07468, 0.2215, 0.2316, 0.2323, 0.2453, 0.2199, 0.2576, 0.2062, 0.2424, 0.2492, 0.04853, 0.2254, 0.08207, 0.2141, 0.07468, 0.2425, 0.04265, 0.213, 0.2159, 0.2215, 0.2316, 0.2062, 0.2424, 0.1953, 0.2244, 0.6658, 0.7361, 0.5644, 0.7261, 0.6658, 0.7162, 0.5647, 0.5226, 0.5943, 0.6203, 0.5747, 0.6242, 0.2067, 0.1986, 0.213, 0.2159, 0.1953, 0.2244, 0.1874, 0.2042, 0.2925, 0.2755, 0.3092, 0.2743, 0.3101, 0.2775, 0.2929, 0.2823, 0.2029, 0.1795, 0.2067, 0.1986, 0.1874, 0.2042, 0.1829, 0.182, 0.2755, 0.2728, 0.2925, 0.2755, 0.2929, 0.2823, 0.2738, 0.2829, 0.2017, 0.1585, 0.2029, 0.1795, 0.1829, 0.182, 0.1822, 0.1578, 0.1953, 0.2244, 0.2062, 0.2424, 0.1887, 0.2561, 0.1745, 0.2352, 0.6658, 0.7162, 0.5644, 0.7261, 0.6619, 0.6966, 0.5647, 0.5226, 0.5747, 0.6242, 0.5547, 0.6242, 0.1874, 0.2042, 0.1953, 0.2244, 0.1745, 0.2352, 0.1646, 0.2112, 0.2929, 0.2823, 0.3101, 0.2775, 0.3117, 0.2806, 0.2948, 0.2896, 0.1829, 0.182, 0.1874, 0.2042, 0.1646, 0.2112, 0.1594, 0.1845, 0.2738, 0.2829, 0.2929, 0.2823, 0.2948, 0.2896, 0.2739, 0.2948, 0.1822, 0.1578, 0.1829, 0.182, 0.1594, 0.1845, 0.1594, 0.156, 0.2543, 0.2787, 0.2738, 0.2829, 0.2739, 0.2948, 0.2505, 0.2939, 0.1863, 0.1316, 0.1822, 0.1578, 0.1594, 0.156, 0.166, 0.1258, 0.2361, 0.27, 0.2543, 0.2787, 0.2505, 0.2939, 0.2273, 0.2865, 0.1964, 0.1038, 0.1863, 0.1316, 0.166, 0.1258, 0.1801, 0.0952, 0.2199, 0.2576, 0.2361, 0.27, 0.2273, 0.2865, 0.2063, 0.2737, 0.2141, 0.07468, 0.1964, 0.1038, 0.1801, 0.0952, 0.2029, 0.06549, 0.2062, 0.2424, 0.2199, 0.2576, 0.2063, 0.2737, 0.1887, 0.2561, 0.2425, 0.04265, 0.2141, 0.07468, 0.2029, 0.06549, 0.2363, 0.03591, 0.166, 0.1258, 0.1594, 0.156, 0.1325, 0.1525, 0.1428, 0.1172, 0.2273, 0.2865, 0.2505, 0.2939, 0.2488, 0.3128, 0.2192, 0.3079, 0.1801, 0.0952, 0.166, 0.1258, 0.1428, 0.1172, 0.1627, 0.08355, 0.2063, 0.2737, 0.2273, 0.2865, 0.2192, 0.3079, 0.1916, 0.2945, 0.2029, 0.06549, 0.1801, 0.0952, 0.1627, 0.08355, 0.192, 0.05415, 0.1887, 0.2561, 0.2063, 0.2737, 0.1916, 0.2945, 0.168, 0.2746, 0.2363, 0.03591, 0.2029, 0.06549, 0.192, 0.05415, 0.2308, 0.02825, 0.1745, 0.2352, 0.1887, 0.2561, 0.168, 0.2746, 0.1494, 0.2493, 0.6619, 0.6966, 0.5644, 0.7261, 0.6542, 0.6781, 0.5647, 0.5226, 0.5547, 0.6242, 0.535, 0.6203, 0.1646, 0.2112, 0.1745, 0.2352, 0.1494, 0.2493, 0.1368, 0.2197, 0.2948, 0.2896, 0.3117, 0.2806, 0.314, 0.2834, 0.2987, 0.2969, 0.1594, 0.1845, 0.1646, 0.2112, 0.1368, 0.2197, 0.131, 0.187, 0.2739, 0.2948, 0.2948, 0.2896, 0.2987, 0.2969, 0.2769, 0.3085, 0.1594, 0.156, 0.1594, 0.1845, 0.131, 0.187, 0.1325, 0.1525, 0.2505, 0.2939, 0.2739, 0.2948, 0.2769, 0.3085, 0.2488, 0.3128, 0.6542, 0.6781, 0.5644, 0.7261, 0.6431, 0.6615, 0.5647, 0.5226, 0.535, 0.6203, 0.5165, 0.6126, 0.1368, 0.2197, 0.1494, 0.2493, 0.1179, 0.268, 0.1016, 0.2301, 0.2987, 0.2969, 0.314, 0.2834, 0.3169, 0.2856, 0.3049, 0.3036, 0.131, 0.187, 0.1368, 0.2197, 0.1016, 0.2301, 0.09593, 0.1889, 0.2769, 0.3085, 0.2987, 0.2969, 0.3049, 0.3036, 0.2843, 0.3238, 0.1325, 0.1525, 0.131, 0.187, 0.09593, 0.1889, 0.09992, 0.1462, 0.2488, 0.3128, 0.2769, 0.3085, 0.2843, 0.3238, 0.2508, 0.3366, 0.1428, 0.1172, 0.1325, 0.1525, 0.09992, 0.1462, 0.1161, 0.1044, 0.2192, 0.3079, 0.2488, 0.3128, 0.2508, 0.3366, 0.2122, 0.3361, 0.1627, 0.08355, 0.1428, 0.1172, 0.1161, 0.1044, 0.1444, 0.06763, 0.1916, 0.2945, 0.2192, 0.3079, 0.2122, 0.3361, 0.1755, 0.3222, 0.192, 0.05415, 0.1627, 0.08355, 0.1444, 0.06763, 0.182, 0.0403, 0.168, 0.2746, 0.1916, 0.2945, 0.1755, 0.3222, 0.1432, 0.2996, 0.2308, 0.02825, 0.192, 0.05415, 0.182, 0.0403, 0.2263, 0.0197, 0.1494, 0.2493, 0.168, 0.2746, 0.1432, 0.2996, 0.1179, 0.268, 0.2122, 0.3361, 0.2508, 0.3366, 0.2592, 0.3671, 0.2071, 0.3758, 0.1444, 0.06763, 0.1161, 0.1044, 0.08529, 0.08507, 0.1259, 0.04563, 0.1755, 0.3222, 0.2122, 0.3361, 0.2071, 0.3758, 0.1567, 0.3601, 0.182, 0.0403, 0.1444, 0.06763, 0.1259, 0.04563, 0.1738, 0.02367, 0.1432, 0.2996, 0.1755, 0.3222, 0.1567, 0.3601, 0.113, 0.3332, 0.2263, 0.0197, 0.182, 0.0403, 0.1738, 0.02367, 0.223, 0.01033, 0.1179, 0.268, 0.1432, 0.2996, 0.113, 0.3332, 0.09141, 0.3158, 0.07244, 0.2955, 0.6431, 0.6615, 0.5644, 0.7261, 0.629, 0.6474, 0.5647, 0.5226, 0.5165, 0.6126, 0.4999, 0.6015, 0.1016, 0.2301, 0.1179, 0.268, 0.07244, 0.2955, 0.06297, 0.2692, 0.05704, 0.2417, 0.3049, 0.3036, 0.3169, 0.2856, 0.3202, 0.287, 0.3134, 0.3084, 0.09593, 0.1889, 0.1016, 0.2301, 0.05704, 0.2417, 0.0523, 0.1892, 0.2843, 0.3238, 0.3049, 0.3036, 0.3134, 0.3084, 0.2989, 0.3405, 0.09992, 0.1462, 0.09593, 0.1889, 0.0523, 0.1892, 0.05976, 0.1357, 0.2508, 0.3366, 0.2843, 0.3238, 0.2989, 0.3405, 0.2592, 0.3671, 0.1161, 0.1044, 0.09992, 0.1462, 0.05976, 0.1357, 0.08529, 0.08507, 0.0883, 0.4693, 0.08846, 0.4581, 0.4625, 0.4914, 0.3134, 0.3084, 0.3202, 0.287, 0.3238, 0.2874, 0.3234, 0.31, 0.0523, 0.1892, 0.05704, 0.2417, 0.02946, 0.2452, 0.0003073, 0.2452, 0.001945, 0.1858, 0.2989, 0.3405, 0.3134, 0.3084, 0.3234, 0.31, 0.3224, 0.3462, 0.05976, 0.1357, 0.0523, 0.1892, 0.001945, 0.1858, 0.01235, 0.1292, 0.0003073, 0.7995, 0.03111, 0.7038, 0.08544, 0.7168, 0.08544, 0.8059, 0.6423, 0.1042, 0.6452, 0.0003073, 0.7312, 0.008064, 0.7312, 0.0978, 0.002888, 0.8992, 0.0003073, 0.7995, 0.08544, 0.8059, 0.08544, 0.8919, 0.6747, 0.2038, 0.6423, 0.1042, 0.7312, 0.0978, 0.7312, 0.1901, 0.1567, 0.3601, 0.2071, 0.3758, 0.1928, 0.4205, 0.1383, 0.4058, 0.1738, 0.02367, 0.1259, 0.04563, 0.1163, 0.01728, 0.1686, 0.004422, 0.113, 0.3332, 0.1567, 0.3601, 0.1383, 0.4058, 0.08523, 0.3816, 0.09783, 0.3559, 0.223, 0.01033, 0.1738, 0.02367, 0.1686, 0.004422, 0.2213, 0.0003073, 0.08846, 0.4581, 0.008344, 0.4306, 0.01264, 0.4211, 0.09195, 0.4476, 0.629, 0.6474, 0.5644, 0.7261, 0.6124, 0.6363, 0.5647, 0.5226, 0.4999, 0.6015, 0.4858, 0.5874, 0.08596, 0.5026, 0.08706, 0.4914, 0.4625, 0.4914, 0.00417, 0.4558, 0.004811, 0.4452, 0.08846, 0.4581, 0.0883, 0.4693, 0.004811, 0.4452, 0.008344, 0.4306, 0.08846, 0.4581, 0.0003073, 0.481, 0.08596, 0.4803, 0.08706, 0.4914, 0.001385, 0.4914, 0.05704, 0.2417, 0.06297, 0.2692, 0.02946, 0.2452, 0.001472, 0.4662, 0.00417, 0.4558, 0.0883, 0.4693, 0.08596, 0.4803, 0.0883, 0.5136, 0.08846, 0.5248, 0.004811, 0.5377, 0.00417, 0.5271, 0.08706, 0.4914, 0.08596, 0.4803, 0.4625, 0.4914, 0.09195, 0.5353, 0.01264, 0.5618, 0.008344, 0.5523, 0.08846, 0.5248, 0.0003073, 0.5019, 0.08596, 0.5026, 0.001472, 0.5167, 0.001385, 0.4914, 0.08706, 0.4914, 0.08596, 0.5026, 0.0003073, 0.5019, 0.0883, 0.5136, 0.08596, 0.5026, 0.4625, 0.4914, 0.08846, 0.4581, 0.09195, 0.4476, 0.4625, 0.4914, 0.09195, 0.5353, 0.08846, 0.5248, 0.4625, 0.4914, 0.08596, 0.4803, 0.0883, 0.4693, 0.4625, 0.4914, 0.08846, 0.5248, 0.0883, 0.5136, 0.4625, 0.4914, 0.5528, 0.3196, 0.546, 0.3578, 0.5318, 0.336, 0.09783, 0.3559, 0.09141, 0.3158, 0.113, 0.3332, 0.0003073, 0.481, 0.001472, 0.4662, 0.08596, 0.4803, 0.5812, 0.2754, 0.5877, 0.2491, 0.614, 0.2531, 0.5647, 0.5226, 0.6294, 0.4437, 0.6435, 0.4579, 0.3768, 0.6439, 0.4613, 0.6581, 0.4586, 0.6684, 0.3745, 0.655, 0.3243, 0.2443, 0.3285, 0.2447, 0.3267, 0.2563, 0.3242, 0.2562, 0.3257, 0.1686, 0.3357, 0.1689, 0.3352, 0.1792, 0.3303, 0.179, 0.3254, 0.1788, 0.3246, 0.2338, 0.3301, 0.2343, 0.3285, 0.2447, 0.3243, 0.2443, 0.3259, 0.157, 0.3361, 0.1573, 0.3357, 0.1689, 0.3257, 0.1686, 0.752, 0.5232, 0.6668, 0.5168, 0.6976, 0.4211, 0.752, 0.4341, 0.3262, 0.1452, 0.3371, 0.1447, 0.3361, 0.1573, 0.3259, 0.157, 0.752, 0.6092, 0.6694, 0.6164, 0.6668, 0.5168, 0.752, 0.5232, 0.3267, 0.1273, 0.3368, 0.1276, 0.3371, 0.1447, 0.3262, 0.1452, 0.325, 0.2063, 0.3332, 0.2068, 0.3323, 0.2156, 0.3249, 0.2152, 0.3276, 0.1049, 0.3366, 0.1048, 0.3368, 0.1276, 0.3267, 0.1273, 0.3252, 0.1974, 0.3296, 0.1977, 0.3339, 0.1979, 0.3332, 0.2068, 0.325, 0.2063, 0.3278, 0.06816, 0.3361, 0.06773, 0.3366, 0.1048, 0.3276, 0.1049, 0.3743, 0.6661, 0.458, 0.6791, 0.4544, 0.6936, 0.5164, 0.8159, 0.4998, 0.8048, 0.5644, 0.7261, 0.3361, 0.06773, 0.3445, 0.06705, 0.3464, 0.1045, 0.3366, 0.1048, 0.3346, 0.1888, 0.3439, 0.1897, 0.3428, 0.1989, 0.3339, 0.1979, 0.3343, 0.1934, 0.4998, 0.8048, 0.4857, 0.7907, 0.5644, 0.7261, 0.5647, 0.5226, 0.6128, 0.4326, 0.6294, 0.4437, 0.3352, 0.1792, 0.3449, 0.18, 0.3439, 0.1897, 0.3346, 0.1888, 0.3349, 0.1841, 0.3285, 0.2447, 0.3327, 0.2456, 0.329, 0.2568, 0.3267, 0.2563, 0.3357, 0.1689, 0.3458, 0.1695, 0.3449, 0.18, 0.3352, 0.1792, 0.3301, 0.2343, 0.3356, 0.2354, 0.3327, 0.2456, 0.3285, 0.2447, 0.3361, 0.1573, 0.3465, 0.1578, 0.3458, 0.1695, 0.3357, 0.1689, 0.3313, 0.2247, 0.3379, 0.2259, 0.3356, 0.2354, 0.3301, 0.2343, 0.3371, 0.1447, 0.347, 0.1444, 0.3465, 0.1578, 0.3361, 0.1573, 0.3323, 0.2156, 0.3398, 0.2168, 0.3379, 0.2259, 0.3313, 0.2247, 0.3368, 0.1276, 0.3468, 0.1273, 0.347, 0.1444, 0.3371, 0.1447, 0.3332, 0.2068, 0.3414, 0.2078, 0.3398, 0.2168, 0.3323, 0.2156, 0.3366, 0.1048, 0.3464, 0.1045, 0.3468, 0.1273, 0.3368, 0.1276, 0.3339, 0.1979, 0.3428, 0.1989, 0.3414, 0.2078, 0.3332, 0.2068, 0.3379, 0.2259, 0.3445, 0.2277, 0.341, 0.2372, 0.3356, 0.2354, 0.347, 0.1444, 0.3575, 0.1444, 0.3569, 0.1583, 0.3465, 0.1578, 0.3398, 0.2168, 0.3473, 0.2186, 0.3445, 0.2277, 0.3379, 0.2259, 0.3468, 0.1273, 0.3573, 0.127, 0.3575, 0.1444, 0.347, 0.1444, 0.3414, 0.2078, 0.3497, 0.2096, 0.3473, 0.2186, 0.3398, 0.2168, 0.3464, 0.1045, 0.3562, 0.1038, 0.3573, 0.127, 0.3468, 0.1273, 0.3428, 0.1989, 0.3517, 0.2004, 0.3497, 0.2096, 0.3414, 0.2078, 0.3445, 0.06705, 0.3529, 0.06607, 0.3562, 0.1038, 0.3464, 0.1045, 0.3439, 0.1897, 0.3534, 0.191, 0.3517, 0.2004, 0.3428, 0.1989, 0.4857, 0.7907, 0.4746, 0.7741, 0.5644, 0.7261, 0.5647, 0.5226, 0.5943, 0.425, 0.6128, 0.4326, 0.3449, 0.18, 0.3549, 0.1811, 0.3534, 0.191, 0.3439, 0.1897, 0.3327, 0.2456, 0.3367, 0.2471, 0.3313, 0.2577, 0.329, 0.2568, 0.3458, 0.1695, 0.356, 0.1704, 0.3549, 0.1811, 0.3449, 0.18, 0.3356, 0.2354, 0.341, 0.2372, 0.3367, 0.2471, 0.3327, 0.2456, 0.3465, 0.1578, 0.3569, 0.1583, 0.356, 0.1704, 0.3458, 0.1695, 0.3534, 0.191, 0.3632, 0.1929, 0.3609, 0.2026, 0.3517, 0.2004, 0.4746, 0.7741, 0.467, 0.7557, 0.5644, 0.7261, 0.5647, 0.5226, 0.5747, 0.4211, 0.5943, 0.425, 0.3549, 0.1811, 0.3651, 0.1826, 0.3632, 0.1929, 0.3534, 0.191, 0.3367, 0.2471, 0.3406, 0.2493, 0.3333, 0.2591, 0.3313, 0.2577, 0.356, 0.1704, 0.3667, 0.1715, 0.3651, 0.1826, 0.3549, 0.1811, 0.341, 0.2372, 0.3464, 0.2397, 0.3406, 0.2493, 0.3367, 0.2471, 0.3569, 0.1583, 0.3678, 0.159, 0.3667, 0.1715, 0.356, 0.1704, 0.3445, 0.2277, 0.3511, 0.2304, 0.3464, 0.2397, 0.341, 0.2372, 0.3575, 0.1444, 0.3683, 0.1445, 0.3678, 0.159, 0.3569, 0.1583, 0.3473, 0.2186, 0.3549, 0.2212, 0.3511, 0.2304, 0.3445, 0.2277, 0.3573, 0.127, 0.368, 0.1266, 0.3683, 0.1445, 0.3575, 0.1444, 0.3497, 0.2096, 0.3582, 0.212, 0.3549, 0.2212, 0.3473, 0.2186, 0.3562, 0.1038, 0.3663, 0.1029, 0.368, 0.1266, 0.3573, 0.127, 0.3517, 0.2004, 0.3609, 0.2026, 0.3582, 0.212, 0.3497, 0.2096, 0.3529, 0.06607, 0.3614, 0.06476, 0.3663, 0.1029, 0.3562, 0.1038, 0.3683, 0.1445, 0.3797, 0.1445, 0.3791, 0.1597, 0.3678, 0.159, 0.3549, 0.2212, 0.3626, 0.2246, 0.3576, 0.2338, 0.3511, 0.2304, 0.368, 0.1266, 0.379, 0.1259, 0.3797, 0.1445, 0.3683, 0.1445, 0.3582, 0.212, 0.3668, 0.2152, 0.3626, 0.2246, 0.3549, 0.2212, 0.3663, 0.1029, 0.3766, 0.1015, 0.379, 0.1259, 0.368, 0.1266, 0.3609, 0.2026, 0.3704, 0.2055, 0.3668, 0.2152, 0.3582, 0.212, 0.3614, 0.06476, 0.37, 0.0631, 0.3766, 0.1015, 0.3663, 0.1029, 0.3632, 0.1929, 0.3734, 0.1954, 0.3704, 0.2055, 0.3609, 0.2026, 0.467, 0.7557, 0.4631, 0.7361, 0.5644, 0.7261, 0.5647, 0.5226, 0.5547, 0.4211, 0.5747, 0.4211, 0.3651, 0.1826, 0.3758, 0.1846, 0.3734, 0.1954, 0.3632, 0.1929, 0.3406, 0.2493, 0.3442, 0.2521, 0.3351, 0.2609, 0.3333, 0.2591, 0.3667, 0.1715, 0.3778, 0.1729, 0.3758, 0.1846, 0.3651, 0.1826, 0.3464, 0.2397, 0.3516, 0.243, 0.3442, 0.2521, 0.3406, 0.2493, 0.3678, 0.159, 0.3791, 0.1597, 0.3778, 0.1729, 0.3667, 0.1715, 0.3511, 0.2304, 0.3576, 0.2338, 0.3516, 0.243, 0.3464, 0.2397, 0.5647, 0.5226, 0.535, 0.425, 0.5547, 0.4211, 0.3758, 0.1846, 0.3871, 0.1871, 0.3841, 0.1985, 0.3734, 0.1954, 0.3442, 0.2521, 0.3475, 0.2556, 0.3366, 0.2631, 0.3351, 0.2609, 0.3778, 0.1729, 0.3895, 0.1746, 0.3871, 0.1871, 0.3758, 0.1846, 0.3516, 0.243, 0.3565, 0.2472, 0.3475, 0.2556, 0.3442, 0.2521, 0.3791, 0.1597, 0.3911, 0.1606, 0.3895, 0.1746, 0.3778, 0.1729, 0.3576, 0.2338, 0.3642, 0.2382, 0.3565, 0.2472, 0.3516, 0.243, 0.3797, 0.1445, 0.3916, 0.1444, 0.3911, 0.1606, 0.3791, 0.1597, 0.3626, 0.2246, 0.3705, 0.2289, 0.3642, 0.2382, 0.3576, 0.2338, 0.379, 0.1259, 0.3905, 0.1248, 0.3916, 0.1444, 0.3797, 0.1445, 0.3668, 0.2152, 0.3758, 0.2193, 0.3705, 0.2289, 0.3626, 0.2246, 0.3766, 0.1015, 0.3871, 0.09973, 0.3905, 0.1248, 0.379, 0.1259, 0.3704, 0.2055, 0.3803, 0.2092, 0.3758, 0.2193, 0.3668, 0.2152, 0.37, 0.0631, 0.3785, 0.06106, 0.3871, 0.09973, 0.3766, 0.1015, 0.3734, 0.1954, 0.3841, 0.1985, 0.3803, 0.2092, 0.3704, 0.2055, 0.4631, 0.7361, 0.4631, 0.7162, 0.5644, 0.7261, 0.3905, 0.1248, 0.4025, 0.1233, 0.4043, 0.1442, 0.3916, 0.1444, 0.3758, 0.2193, 0.3851, 0.2244, 0.3784, 0.2344, 0.3705, 0.2289, 0.3871, 0.09973, 0.3979, 0.09743, 0.4025, 0.1233, 0.3905, 0.1248, 0.3803, 0.2092, 0.3908, 0.2138, 0.3851, 0.2244, 0.3758, 0.2193, 0.3785, 0.06106, 0.387, 0.05858, 0.3979, 0.09743, 0.3871, 0.09973, 0.3841, 0.1985, 0.3954, 0.2023, 0.3908, 0.2138, 0.3803, 0.2092, 0.4631, 0.7162, 0.467, 0.6966, 0.5644, 0.7261, 0.5647, 0.5226, 0.5165, 0.4326, 0.535, 0.425, 0.3871, 0.1871, 0.3992, 0.1901, 0.3954, 0.2023, 0.3841, 0.1985, 0.3475, 0.2556, 0.3503, 0.2597, 0.3377, 0.2656, 0.3366, 0.2631, 0.3895, 0.1746, 0.4021, 0.1766, 0.3992, 0.1901, 0.3871, 0.1871, 0.3565, 0.2472, 0.3612, 0.2523, 0.3503, 0.2597, 0.3475, 0.2556, 0.3911, 0.1606, 0.4038, 0.1616, 0.4021, 0.1766, 0.3895, 0.1746, 0.3642, 0.2382, 0.3707, 0.2438, 0.3612, 0.2523, 0.3565, 0.2472, 0.3916, 0.1444, 0.4043, 0.1442, 0.4038, 0.1616, 0.3911, 0.1606, 0.3705, 0.2289, 0.3784, 0.2344, 0.3707, 0.2438, 0.3642, 0.2382, 0.3503, 0.2597, 0.3526, 0.2646, 0.3384, 0.2684, 0.3377, 0.2656, 0.4021, 0.1766, 0.4158, 0.179, 0.4122, 0.1938, 0.3992, 0.1901, 0.3612, 0.2523, 0.3654, 0.2585, 0.3526, 0.2646, 0.3503, 0.2597, 0.4038, 0.1616, 0.4179, 0.1623, 0.4158, 0.179, 0.4021, 0.1766, 0.7645, 0.6248, 0.7693, 0.7131, 0.6803, 0.7131, 0.6664, 0.6573, 0.266, 0.874, 0.2712, 0.7889, 0.3566, 0.7889, 0.3646, 0.8706, 0.8663, 0.6288, 0.8577, 0.7131, 0.7693, 0.7131, 0.7645, 0.6248, 0.1712, 0.8427, 0.1845, 0.7889, 0.2712, 0.7889, 0.266, 0.874, 0.3851, 0.2244, 0.3948, 0.2309, 0.3864, 0.2411, 0.3784, 0.2344, 0.3979, 0.09743, 0.4089, 0.09451, 0.415, 0.1223, 0.4025, 0.1233, 0.3908, 0.2138, 0.4021, 0.2197, 0.3948, 0.2309, 0.3851, 0.2244, 0.387, 0.05858, 0.3955, 0.05561, 0.4089, 0.09451, 0.3979, 0.09743, 0.8208, 0.08652, 0.9066, 0.08652, 0.9066, 0.1723, 0.822, 0.1727, 0.467, 0.6966, 0.4746, 0.6781, 0.5644, 0.7261, 0.5647, 0.5226, 0.4999, 0.4437, 0.5165, 0.4326, 0.822, 0.0003073, 0.9066, 0.0007139, 0.9066, 0.08652, 0.8208, 0.08652, 0.2343, 0.1585, 0.2481, 0.1583, 0.2493, 0.1736, 0.2354, 0.1752, 0.7393, 0.2927, 0.7441, 0.2044, 0.8422, 0.237, 0.8283, 0.2927, 0.7598, 0.8871, 0.765, 0.9722, 0.6664, 0.9687, 0.6743, 0.8871, 0.6509, 0.2927, 0.6423, 0.2085, 0.7441, 0.2044, 0.7393, 0.2927, 0.8464, 0.8871, 0.8598, 0.9409, 0.765, 0.9722, 0.7598, 0.8871, 0.2543, 0.228, 0.2644, 0.222, 0.2707, 0.2322, 0.2623, 0.2387, 0.2474, 0.0927, 0.258, 0.09612, 0.2517, 0.1209, 0.2392, 0.119, 0.2477, 0.2164, 0.259, 0.2111, 0.2644, 0.222, 0.2543, 0.228, 0.2634, 0.05788, 0.2711, 0.06089, 0.258, 0.09612, 0.2474, 0.0927, 0.5493, 0.9139, 0.5493, 0.8281, 0.6355, 0.8293, 0.6351, 0.9139, 0.6542, 0.7741, 0.6431, 0.7907, 0.5644, 0.7261, 0.5647, 0.5226, 0.6435, 0.5874, 0.6294, 0.6015, 0.4635, 0.9139, 0.4631, 0.8293, 0.5493, 0.8281, 0.5493, 0.9139, 0.2951, 0.2637, 0.2976, 0.2589, 0.3099, 0.2654, 0.3092, 0.2681, 0.2354, 0.1752, 0.2493, 0.1736, 0.2515, 0.1871, 0.2381, 0.1901, 0.2825, 0.2568, 0.2871, 0.2509, 0.2976, 0.2589, 0.2951, 0.2637, 0.2711, 0.06089, 0.279, 0.06328, 0.2684, 0.09879, 0.258, 0.09612, 0.2547, 0.1995, 0.2663, 0.1962, 0.2697, 0.207, 0.259, 0.2111, 0.6431, 0.7907, 0.629, 0.8048, 0.5644, 0.7261, 0.5647, 0.5226, 0.6547, 0.5707, 0.6435, 0.5874, 0.2515, 0.1871, 0.2637, 0.1846, 0.2663, 0.1962, 0.2547, 0.1995, 0.2976, 0.2589, 0.3007, 0.2549, 0.3112, 0.2629, 0.3099, 0.2654, 0.2493, 0.1736, 0.2618, 0.1721, 0.2637, 0.1846, 0.2515, 0.1871, 0.2871, 0.2509, 0.292, 0.246, 0.3007, 0.2549, 0.2976, 0.2589, 0.2481, 0.1583, 0.2609, 0.158, 0.2618, 0.1721, 0.2493, 0.1736, 0.2781, 0.2419, 0.2848, 0.2367, 0.292, 0.246, 0.2871, 0.2509, 0.2486, 0.1412, 0.2612, 0.142, 0.2609, 0.158, 0.2481, 0.1583, 0.2707, 0.2322, 0.2788, 0.2271, 0.2848, 0.2367, 0.2781, 0.2419, 0.2517, 0.1209, 0.2634, 0.1229, 0.2612, 0.142, 0.2486, 0.1412, 0.2644, 0.222, 0.2738, 0.2172, 0.2788, 0.2271, 0.2707, 0.2322, 0.258, 0.09612, 0.2684, 0.09879, 0.2634, 0.1229, 0.2517, 0.1209, 0.259, 0.2111, 0.2697, 0.207, 0.2738, 0.2172, 0.2644, 0.222, 0.2848, 0.2367, 0.2915, 0.2325, 0.2972, 0.242, 0.292, 0.246, 0.2612, 0.142, 0.273, 0.1426, 0.2728, 0.1577, 0.2609, 0.158, 0.2788, 0.2271, 0.2868, 0.2231, 0.2915, 0.2325, 0.2848, 0.2367, 0.2634, 0.1229, 0.2747, 0.1244, 0.273, 0.1426, 0.2612, 0.142, 0.2738, 0.2172, 0.2829, 0.2135, 0.2868, 0.2231, 0.2788, 0.2271, 0.2684, 0.09879, 0.2785, 0.1009, 0.2747, 0.1244, 0.2634, 0.1229, 0.2697, 0.207, 0.2798, 0.2037, 0.2829, 0.2135, 0.2738, 0.2172, 0.279, 0.06328, 0.2869, 0.06513, 0.2785, 0.1009, 0.2684, 0.09879, 0.2663, 0.1962, 0.2771, 0.1935, 0.2798, 0.2037, 0.2697, 0.207, 0.629, 0.8048, 0.6124, 0.8159, 0.5644, 0.7261, 0.5647, 0.5226, 0.6623, 0.5523, 0.6547, 0.5707, 0.2637, 0.1846, 0.2751, 0.1827, 0.2771, 0.1935, 0.2663, 0.1962, 0.3007, 0.2549, 0.3041, 0.2515, 0.3128, 0.2608, 0.3112, 0.2629, 0.2618, 0.1721, 0.2736, 0.1709, 0.2751, 0.1827, 0.2637, 0.1846, 0.292, 0.246, 0.2972, 0.242, 0.3041, 0.2515, 0.3007, 0.2549, 0.2609, 0.158, 0.2728, 0.1577, 0.2736, 0.1709, 0.2618, 0.1721, 0.2771, 0.1935, 0.2874, 0.1915, 0.2894, 0.2012, 0.2798, 0.2037, 0.6124, 0.8159, 0.594, 0.8236, 0.5644, 0.7261, 0.5647, 0.5226, 0.6662, 0.5326, 0.6623, 0.5523, 0.2751, 0.1827, 0.2858, 0.1812, 0.2874, 0.1915, 0.2771, 0.1935, 0.3041, 0.2515, 0.3079, 0.2488, 0.3147, 0.2591, 0.3128, 0.2608, 0.2736, 0.1709, 0.2847, 0.17, 0.2858, 0.1812, 0.2751, 0.1827, 0.2972, 0.242, 0.3025, 0.2389, 0.3079, 0.2488, 0.3041, 0.2515, 0.2728, 0.1577, 0.2841, 0.1575, 0.2847, 0.17, 0.2736, 0.1709, 0.2915, 0.2325, 0.2982, 0.2293, 0.3025, 0.2389, 0.2972, 0.242, 0.273, 0.1426, 0.2843, 0.1431, 0.2841, 0.1575, 0.2728, 0.1577, 0.2868, 0.2231, 0.2946, 0.22, 0.2982, 0.2293, 0.2915, 0.2325, 0.2747, 0.1244, 0.2855, 0.1255, 0.2843, 0.1431, 0.273, 0.1426, 0.2829, 0.2135, 0.2917, 0.2107, 0.2946, 0.22, 0.2868, 0.2231, 0.2785, 0.1009, 0.2885, 0.1024, 0.2855, 0.1255, 0.2747, 0.1244, 0.2798, 0.2037, 0.2894, 0.2012, 0.2917, 0.2107, 0.2829, 0.2135, 0.2869, 0.06513, 0.295, 0.0665, 0.2885, 0.1024, 0.2785, 0.1009, 0.2843, 0.1431, 0.295, 0.1435, 0.2949, 0.1573, 0.2841, 0.1575, 0.2946, 0.22, 0.3023, 0.2177, 0.3048, 0.227, 0.2982, 0.2293, 0.2855, 0.1255, 0.296, 0.1263, 0.295, 0.1435, 0.2843, 0.1431, 0.2917, 0.2107, 0.3003, 0.2086, 0.3023, 0.2177, 0.2946, 0.22, 0.2885, 0.1024, 0.2983, 0.1036, 0.296, 0.1263, 0.2855, 0.1255, 0.2894, 0.2012, 0.2986, 0.1995, 0.3003, 0.2086, 0.2917, 0.2107, 0.295, 0.0665, 0.3031, 0.06745, 0.2983, 0.1036, 0.2885, 0.1024, 0.2874, 0.1915, 0.2972, 0.19, 0.2986, 0.1995, 0.2894, 0.2012, 0.594, 0.8236, 0.5744, 0.8275, 0.5644, 0.7261, 0.5647, 0.5226, 0.6662, 0.5126, 0.6662, 0.5326, 0.2858, 0.1812, 0.2961, 0.18, 0.2972, 0.19, 0.2874, 0.1915, 0.3079, 0.2488, 0.3118, 0.2468, 0.3169, 0.2579, 0.3147, 0.2591, 0.2847, 0.17, 0.2953, 0.1693, 0.2961, 0.18, 0.2858, 0.1812, 0.3025, 0.2389, 0.3079, 0.2366, 0.3118, 0.2468, 0.3079, 0.2488, 0.2841, 0.1575, 0.2949, 0.1573, 0.2953, 0.1693, 0.2847, 0.17, 0.2982, 0.2293, 0.3048, 0.227, 0.3079, 0.2366, 0.3025, 0.2389, 0.5744, 0.8275, 0.5544, 0.8275, 0.5644, 0.7261, 0.5647, 0.5226, 0.6623, 0.493, 0.6662, 0.5126, 0.2961, 0.18, 0.3061, 0.1793, 0.3067, 0.1891, 0.2972, 0.19, 0.3118, 0.2468, 0.3159, 0.2454, 0.3192, 0.257, 0.3169, 0.2579, 0.2953, 0.1693, 0.3056, 0.1688, 0.3061, 0.1793, 0.2961, 0.18, 0.3079, 0.2366, 0.3134, 0.235, 0.3159, 0.2454, 0.3118, 0.2468, 0.2949, 0.1573, 0.3053, 0.1572, 0.3056, 0.1688, 0.2953, 0.1693, 0.3048, 0.227, 0.3115, 0.2254, 0.3134, 0.235, 0.3079, 0.2366, 0.295, 0.1435, 0.3054, 0.1439, 0.3053, 0.1572, 0.2949, 0.1573, 0.3023, 0.2177, 0.3099, 0.2162, 0.3115, 0.2254, 0.3048, 0.227, 0.296, 0.1263, 0.3064, 0.1269, 0.3054, 0.1439, 0.295, 0.1435, 0.3003, 0.2086, 0.3086, 0.2073, 0.3099, 0.2162, 0.3023, 0.2177, 0.2983, 0.1036, 0.3081, 0.1043, 0.3064, 0.1269, 0.296, 0.1263, 0.2986, 0.1995, 0.3076, 0.1983, 0.3086, 0.2073, 0.3003, 0.2086, 0.3031, 0.06745, 0.3113, 0.06803, 0.3081, 0.1043, 0.2983, 0.1036, 0.2972, 0.19, 0.3067, 0.1891, 0.3076, 0.1983, 0.2986, 0.1995, 0.3099, 0.2162, 0.3174, 0.2154, 0.3181, 0.2245, 0.3115, 0.2254, 0.3064, 0.1269, 0.3167, 0.1272, 0.3153, 0.1441, 0.3054, 0.1439, 0.3086, 0.2073, 0.3168, 0.2065, 0.3174, 0.2154, 0.3099, 0.2162, 0.3081, 0.1043, 0.3178, 0.1048, 0.3167, 0.1272, 0.3064, 0.1269, 0.3076, 0.1983, 0.3164, 0.1976, 0.3168, 0.2065, 0.3086, 0.2073, 0.3113, 0.06803, 0.3195, 0.06826, 0.3178, 0.1048, 0.3081, 0.1043, 0.3067, 0.1891, 0.316, 0.1885, 0.3162, 0.1931, 0.3164, 0.1976, 0.3076, 0.1983, 0.5544, 0.8275, 0.5349, 0.8236, 0.5644, 0.7261, 0.5647, 0.5226, 0.6547, 0.4745, 0.6623, 0.493, 0.3061, 0.1793, 0.3158, 0.1789, 0.3159, 0.1838, 0.316, 0.1885, 0.3067, 0.1891, 0.3159, 0.2454, 0.3201, 0.2445, 0.3217, 0.2565, 0.3192, 0.257, 0.3056, 0.1688, 0.3156, 0.1686, 0.3158, 0.1789, 0.3061, 0.1793, 0.3134, 0.235, 0.319, 0.2341, 0.3201, 0.2445, 0.3159, 0.2454, 0.3053, 0.1572, 0.3155, 0.157, 0.3156, 0.1686, 0.3056, 0.1688, 0.3115, 0.2254, 0.3181, 0.2245, 0.319, 0.2341, 0.3134, 0.235, 0.3054, 0.1439, 0.3153, 0.1441, 0.3155, 0.157, 0.3053, 0.1572, 0.3745, 0.6106, 0.0003073, 0.6328, 0.3743, 0.5995, 0.3201, 0.2445, 0.3243, 0.2443, 0.3242, 0.2562, 0.3217, 0.2565, 0.3156, 0.1686, 0.3257, 0.1686, 0.3254, 0.1788, 0.3207, 0.1787, 0.3158, 0.1789, 0.319, 0.2341, 0.3246, 0.2338, 0.3243, 0.2443, 0.3201, 0.2445, 0.3155, 0.157, 0.3259, 0.157, 0.3257, 0.1686, 0.3156, 0.1686, 0.8371, 0.5168, 0.752, 0.5232, 0.752, 0.4341, 0.8063, 0.4211, 0.3153, 0.1441, 0.3262, 0.1452, 0.3259, 0.157, 0.3155, 0.157, 0.8345, 0.6164, 0.752, 0.6092, 0.752, 0.5232, 0.8371, 0.5168, 0.3167, 0.1272, 0.3267, 0.1273, 0.3262, 0.1452, 0.3153, 0.1441, 0.3168, 0.2065, 0.325, 0.2063, 0.3249, 0.2152, 0.3174, 0.2154, 0.3178, 0.1048, 0.3276, 0.1049, 0.3267, 0.1273, 0.3167, 0.1272, 0.3164, 0.1976, 0.3208, 0.1975, 0.3252, 0.1974, 0.325, 0.2063, 0.3168, 0.2065, 0.3195, 0.06826, 0.3278, 0.06816, 0.3276, 0.1049, 0.3178, 0.1048, 0.3743, 0.5995, 0.3708, 0.589, 0.4501, 0.5624, 0.4544, 0.572, 0.5349, 0.8236, 0.5164, 0.8159, 0.5644, 0.7261, 0.5647, 0.5226, 0.6435, 0.4579, 0.6547, 0.4745, 0.3768, 0.6439, 0.0003073, 0.6328, 0.3757, 0.6328, 0.4586, 0.5972, 0.3745, 0.6106, 0.3743, 0.5995, 0.458, 0.5865, 0.458, 0.5865, 0.3743, 0.5995, 0.4544, 0.572, 0.4625, 0.6224, 0.4614, 0.6328, 0.3757, 0.6328, 0.3768, 0.6217, 0.3158, 0.1789, 0.3207, 0.1787, 0.3159, 0.1838, 0.4613, 0.6075, 0.3768, 0.6217, 0.3745, 0.6106, 0.4586, 0.5972, 0.3745, 0.655, 0.4586, 0.6684, 0.458, 0.6791, 0.3743, 0.6661, 0.3757, 0.6328, 0.0003073, 0.6328, 0.3768, 0.6217, 0.3708, 0.6766, 0.3743, 0.6661, 0.4544, 0.6936, 0.4501, 0.7032, 0.4625, 0.6432, 0.4613, 0.6581, 0.3768, 0.6439, 0.4614, 0.6328, 0.4625, 0.6432, 0.3768, 0.6439, 0.3757, 0.6328, 0.3745, 0.655, 0.0003073, 0.6328, 0.3768, 0.6439, 0.3743, 0.5995, 0.0003073, 0.6328, 0.3708, 0.589, 0.3708, 0.6766, 0.0003073, 0.6328, 0.3743, 0.6661, 0.3768, 0.6217, 0.0003073, 0.6328, 0.3745, 0.6106, 0.3743, 0.6661, 0.0003073, 0.6328, 0.3745, 0.655, 0.3343, 0.1934, 0.3339, 0.1979, 0.3296, 0.1977, 0.3208, 0.1975, 0.3164, 0.1976, 0.3162, 0.1931, 0.4625, 0.6224, 0.3768, 0.6217, 0.4613, 0.6075, 0.3349, 0.1841, 0.3303, 0.179, 0.3352, 0.1792])
me_sphere.use_remesh_preserve_volume = False
me_sphere.use_remesh_preserve_attributes = False
me_sphere.use_mirror_vertex_groups = False
me_sphere.update()

# ---- objects
ob_sphere = bpy.data.objects.new('Sphere', me_sphere)

# ---- transforms, parenting, visibility, modifiers, constraints
ob_sphere.location = (0.0, 0.0, 0.0)
ob_sphere.lineart.crease_threshold = 0.0

# ---- collection membership
col_collection_1.objects.link(ob_sphere)

# ---- scene / render settings (as saved in the file)
scene.frame_start = 1; scene.frame_end = 250; scene.frame_set(1)
scene.render.engine = 'BLENDER_EEVEE_NEXT'
scene.render.resolution_percentage = 50
scene.render.dither_intensity = 0.0
scene.cycles.use_denoising = False
scene.cycles.samples = 128
scene.cycles.sampling_pattern = 'TABULATED_SOBOL'
scene.cycles.use_adaptive_sampling = False
scene.cycles.use_light_tree = False
scene.cycles.blur_glossy = 0.0
scene.cycles.sample_clamp_indirect = 0.0
scene.view_settings.view_transform = 'Standard'
bpy.context.view_layer.update()

# ---- added for rendering (the .blend has no active camera and no usable light): camera, sun
cam_auto = bpy.data.cameras.new('AutoCamera')
cam_auto.lens = 50.0
cam_auto.sensor_width = 36.0
cam_auto.clip_end = 1000.0
ob_auto_camera = bpy.data.objects.new('AutoCamera', cam_auto)
scene.collection.objects.link(ob_auto_camera)
ob_auto_camera.location = (16.1903, -19.4284, 12.9427)
ob_auto_camera.rotation_euler = (1.09748, -7.21219e-08, 0.694738)
scene.camera = ob_auto_camera
light_auto_sun = bpy.data.lights.new('AutoSun', 'SUN')
light_auto_sun.energy = 3.0
light_auto_sun.angle = 0.0523599
ob_auto_sun = bpy.data.objects.new('AutoSun', light_auto_sun)
scene.collection.objects.link(ob_auto_sun)
ob_auto_sun.rotation_euler = (0.872665, 0.174533, 0.523599)
bpy.context.view_layer.update()
